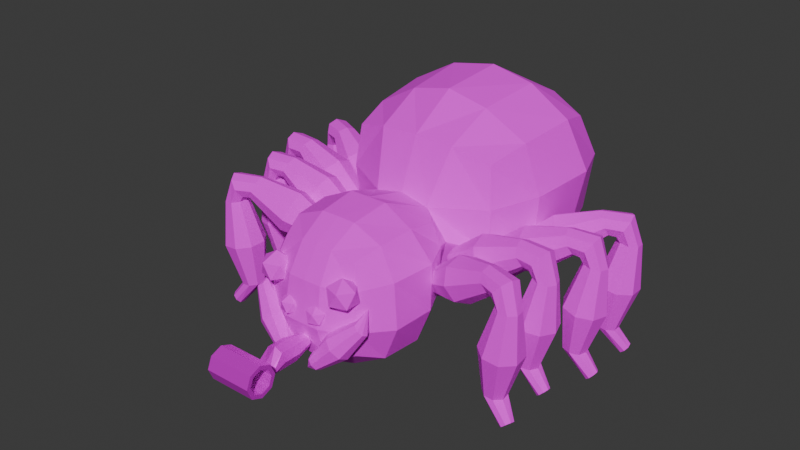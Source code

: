 # Source: sdiper.blend  (saved by Blender 4.2.66; exported with 4.5.12 LTS)
import bpy
from mathutils import Matrix  # noqa: F401  (used for matrix-valued properties, if any)

bpy.ops.wm.read_factory_settings(use_empty=True)
scene = bpy.context.scene
scene.name = 'Scene'

# ---- collections
col_collection = bpy.data.collections.new('Collection'); scene.collection.children.link(col_collection)

# ---- images (referenced by path relative to the original .blend; pixels are not part of the script)
import os
ASSET_DIR = os.environ.get("B2B_ASSET_DIR", "")  # directory of the original .blend (textures are referenced by path, not embedded)
HERE = os.path.dirname(os.path.abspath(__file__))  # packed textures are extracted next to this script under _unpacked/

def load_image(name, relpath, width, height, colorspace="sRGB"):
    """Load a texture the original file referenced (path relative to the .blend, or extracted next to this script)."""
    p = next((c for c in (os.path.join(HERE, relpath), os.path.join(ASSET_DIR, relpath)) if relpath and os.path.exists(c)), "")
    if p:
        img = bpy.data.images.load(p, check_existing=True)
        img.name = name
    else:  # same state as the original file: an image datablock whose file is absent (Cycles renders it pink)
        img = bpy.data.images.new(name, width, height)
        img.source = "FILE"
        img.filepath = "//" + (relpath or name)
    img.colorspace_settings.name = colorspace
    return img
img_sdiper_png = load_image('sdiper.png', 'sdiper.png', 1024, 1024, 'sRGB')

# ---- materials (node trees are filled in below, after node groups)
mat_sdiper = bpy.data.materials.new('Sdiper')
mat_whistle = bpy.data.materials.new('Whistle')

# ---- material node trees
mat_sdiper.use_nodes = True; mat_sdiper.node_tree.nodes.clear()
_N = mat_sdiper.node_tree.nodes; _L = mat_sdiper.node_tree.links
n0 = _N.new('ShaderNodeBsdfPrincipled'); n0.name = 'Principled BSDF'; n0.location = (10, 300)
n0.inputs[2].default_value = 1.0
n1 = _N.new('ShaderNodeOutputMaterial'); n1.name = 'Material Output'; n1.location = (300, 300)
n2 = _N.new('ShaderNodeTexImage'); n2.name = 'Image Texture'; n2.location = (-280, 280)
n2.image = img_sdiper_png
n2.interpolation = 'Closest'
_L.new(n0.outputs[0], n1.inputs[0])
_L.new(n2.outputs[0], n0.inputs[0])
n1.is_active_output = True
mat_whistle.use_nodes = True; mat_whistle.node_tree.nodes.clear()
_N = mat_whistle.node_tree.nodes; _L = mat_whistle.node_tree.links
n0 = _N.new('ShaderNodeBsdfPrincipled'); n0.name = 'Principled BSDF'; n0.location = (10, 300)
n0.inputs[1].default_value = 0.5
n1 = _N.new('ShaderNodeOutputMaterial'); n1.name = 'Material Output'; n1.location = (300, 300)
n2 = _N.new('ShaderNodeTexImage'); n2.name = 'Image Texture'; n2.location = (-280, 280)
n2.image = img_sdiper_png
n2.interpolation = 'Closest'
_L.new(n0.outputs[0], n1.inputs[0])
_L.new(n2.outputs[0], n0.inputs[0])
n1.is_active_output = True

# ---- world
world_world = bpy.data.worlds.new('World'); scene.world = world_world
world_world.use_nodes = True; world_world.node_tree.nodes.clear()
_N = world_world.node_tree.nodes; _L = world_world.node_tree.links
n0 = _N.new('ShaderNodeOutputWorld'); n0.name = 'World Output'; n0.location = (300, 300)
n1 = _N.new('ShaderNodeBackground'); n1.name = 'Background'; n1.location = (10, 300)
n1.inputs[0].default_value = (0.05088, 0.05088, 0.05088, 1.0)
_L.new(n1.outputs[0], n0.inputs[0])
n0.is_active_output = True
world_world.color = (0.05088, 0.05088, 0.05088)
world_world.sun_shadow_jitter_overblur = 0.0

# ---- meshes
me_sdiper = bpy.data.meshes.new('Sdiper')
me_sdiper.from_pydata([(0.1022, -0.3019, 0.1209), (0.09084, -0.2857, 0.3219), (0.1112, -0.08243, 0.1133), (0.1088, -0.07158, 0.3305), (0.1284, -0.2435, 0.09724), (0.132, -0.1461, 0.09376), (0.1157, -0.1488, 0.3463), (0.1095, -0.2324, 0.3408), (0.04867, -0.06144, 0.09126), (0.06694, -0.03763, 0.3372), (0.04468, -0.3257, 0.1002), (0.03828, -0.2958, 0.3322), (0.04499, -0.1436, 0.3802), (0.04199, -0.232, 0.369), (0.05668, -0.1397, 0.04568), (0.05229, -0.2515, 0.05638), (0.1277, -0.0666, 0.2792), (0.1275, -0.06756, 0.1817), (0.107, -0.3038, 0.2682), (0.1149, -0.3141, 0.1836), (0.1663, -0.1436, 0.2826), (0.1648, -0.1446, 0.1774), (0.1485, -0.2389, 0.2747), (0.1618, -0.2461, 0.1776), (0.04086, -0.3329, 0.2696), (0.04428, -0.3495, 0.1813), (0.1138, -0.03113, 0.2687), (0.07986, -0.01137, 0.1681), (0.0, -0.06177, 0.09161), (0.0, -0.03752, 0.3517), (0.0, -0.3255, 0.1004), (0.0, -0.2968, 0.3333), (0.0, -0.1436, 0.3801), (0.0, -0.2323, 0.3699), (0.0, -0.1397, 0.04564), (0.0, -0.2513, 0.05656), (0.0, -0.01362, 0.1337), (0.0, -0.3494, 0.1814), (0.0, -0.3339, 0.2702), (0.08867, -0.3193, 0.2276), (0.1149, -0.3383, 0.2476), (0.07866, -0.3501, 0.2476), (0.05625, -0.3193, 0.2476), (0.07866, -0.2885, 0.2476), (0.1149, -0.3002, 0.2476), (0.09869, -0.3501, 0.28), (0.06244, -0.3383, 0.28), (0.06244, -0.3002, 0.28), (0.09869, -0.2885, 0.28), (0.1211, -0.3193, 0.28), (0.08867, -0.3193, 0.3001), (0.03505, -0.3379, 0.1816), (0.05243, -0.3506, 0.1949), (0.02841, -0.3584, 0.1949), (0.01356, -0.3379, 0.1949), (0.02841, -0.3175, 0.1949), (0.05243, -0.3253, 0.1949), (0.04169, -0.3584, 0.2164), (0.01766, -0.3506, 0.2164), (0.01766, -0.3253, 0.2164), (0.04169, -0.3175, 0.2164), (0.05653, -0.3379, 0.2164), (0.03505, -0.3379, 0.2296), (0.1928, 0.1269, 0.4596), (0.2061, 0.2655, 0.4733), (0.1744, 0.2645, 0.1225), (0.1764, 0.1444, 0.1348), (0.1581, 0.04127, 0.1673), (0.1736, 0.03447, 0.437), (0.1616, 0.3543, 0.1362), (0.1816, 0.3603, 0.4478), (0.0, 0.4044, 0.07676), (0.0, 0.3916, 0.4775), (0.0, 0.009184, 0.4677), (0.0, 0.2798, 0.5483), (0.0, 0.1189, 0.5368), (0.0, 0.2829, 0.03377), (0.0, 0.08459, 0.04309), (0.09243, 0.3892, 0.4759), (0.08363, 0.3856, 0.1011), (0.09073, 0.01119, 0.4623), (0.1049, 0.2734, 0.53), (0.0954, 0.1202, 0.5153), (0.08617, 0.2727, 0.05882), (0.09056, 0.1058, 0.06928), (0.2085, 0.3906, 0.3538), (0.1938, 0.3816, 0.2194), (0.184, 0.0244, 0.342), (0.1772, 0.03188, 0.2391), (0.0, 0.4593, 0.3625), (0.0, 0.4591, 0.1993), (0.255, 0.2776, 0.3634), (0.2285, 0.2721, 0.2215), (0.2339, 0.1284, 0.3499), (0.2181, 0.1376, 0.2184), (0.1057, 0.4475, 0.3631), (0.1005, 0.4416, 0.2071), (0.3267, -0.1263, 0.3094), (0.1608, -0.07381, 0.2243), (0.3163, -0.1318, 0.3278), (0.1504, -0.07927, 0.2426), (0.3069, -0.15, 0.3354), (0.1411, -0.09745, 0.2502), (0.3041, -0.1702, 0.3278), (0.1382, -0.1177, 0.2426), (0.3095, -0.1807, 0.3094), (0.1436, -0.1282, 0.2243), (0.3199, -0.1752, 0.291), (0.154, -0.1227, 0.2059), (0.3292, -0.157, 0.2834), (0.1633, -0.1045, 0.1983), (0.332, -0.1368, 0.291), (0.1662, -0.08426, 0.2059), (0.2503, -0.07928, 0.2668), (0.232, -0.08893, 0.2993), (0.2155, -0.121, 0.3127), (0.2105, -0.1568, 0.2993), (0.2199, -0.1752, 0.2668), (0.2383, -0.1656, 0.2344), (0.2548, -0.1335, 0.221), (0.2598, -0.09773, 0.2344), (0.3645, -0.1343, 0.3075), (0.3738, -0.1469, 0.3258), (0.3721, -0.1696, 0.3333), (0.3604, -0.1892, 0.3258), (0.3455, -0.1942, 0.3075), (0.3363, -0.1816, 0.2892), (0.338, -0.1588, 0.2816), (0.3497, -0.1392, 0.2892), (0.376, -0.1439, 0.2724), (0.3914, -0.157, 0.2697), (0.393, -0.1772, 0.2685), (0.38, -0.1929, 0.2697), (0.3599, -0.1947, 0.2724), (0.3445, -0.1816, 0.2752), (0.3428, -0.1613, 0.2763), (0.3559, -0.1457, 0.2752), (0.347, -0.1347, 0.06722), (0.3624, -0.1478, 0.06447), (0.364, -0.1681, 0.06333), (0.351, -0.1837, 0.06447), (0.3309, -0.1855, 0.06722), (0.3155, -0.1724, 0.06997), (0.3138, -0.1521, 0.0711), (0.3268, -0.1365, 0.06997), (0.3989, -0.1791, 0.1628), (0.3958, -0.1424, 0.1648), (0.3316, -0.122, 0.1748), (0.308, -0.1503, 0.1769), (0.311, -0.187, 0.1748), (0.3389, -0.2106, 0.1698), (0.3753, -0.2073, 0.1648), (0.368, -0.1188, 0.1698), (0.385, -0.1586, 0.01453), (0.3912, -0.1652, 0.02201), (0.391, -0.1766, 0.02511), (0.3846, -0.186, 0.02201), (0.3758, -0.1879, 0.01453), (0.3696, -0.1812, 0.007049), (0.3697, -0.1699, 0.003949), (0.3762, -0.1605, 0.007049), (0.3198, -0.01703, 0.3202), (0.1462, -0.004999, 0.2351), (0.311, -0.02479, 0.3386), (0.1374, -0.01276, 0.2534), (0.3062, -0.04466, 0.3462), (0.1326, -0.03262, 0.261), (0.3082, -0.065, 0.3386), (0.1346, -0.05297, 0.2534), (0.3159, -0.0739, 0.3202), (0.1423, -0.06186, 0.2351), (0.3247, -0.06614, 0.3018), (0.1511, -0.05411, 0.2167), (0.3295, -0.04627, 0.2942), (0.1559, -0.03424, 0.2091), (0.3275, -0.02593, 0.3018), (0.1539, -0.0139, 0.2167), (0.2345, 0.01073, 0.2776), (0.219, -0.002955, 0.3101), (0.2105, -0.03802, 0.3235), (0.214, -0.07393, 0.3101), (0.2276, -0.08963, 0.2776), (0.2431, -0.07594, 0.2452), (0.2516, -0.04088, 0.2318), (0.2481, -0.004972, 0.2452), (0.3585, -0.01585, 0.3183), (0.3704, -0.02591, 0.3366), (0.3741, -0.04845, 0.3441), (0.3674, -0.07026, 0.3366), (0.3541, -0.07856, 0.3183), (0.3421, -0.06851, 0.3), (0.3384, -0.04597, 0.2924), (0.3452, -0.02416, 0.3), (0.3719, -0.02252, 0.2832), (0.3899, -0.03159, 0.2805), (0.3963, -0.0509, 0.2793), (0.3873, -0.06915, 0.2805), (0.3682, -0.07565, 0.2832), (0.3501, -0.06658, 0.286), (0.3437, -0.04726, 0.2871), (0.3527, -0.02901, 0.286), (0.3415, -0.02042, 0.07802), (0.3595, -0.02948, 0.07527), (0.3659, -0.0488, 0.07413), (0.3569, -0.06705, 0.07527), (0.3378, -0.07354, 0.07802), (0.3198, -0.06447, 0.08077), (0.3134, -0.04516, 0.08191), (0.3224, -0.02691, 0.08077), (0.4024, -0.05133, 0.1736), (0.3908, -0.01637, 0.1756), (0.3236, -0.01171, 0.1856), (0.3073, -0.04473, 0.1877), (0.3189, -0.07969, 0.1856), (0.3515, -0.0961, 0.1806), (0.3861, -0.08435, 0.1756), (0.3582, 3.539e-05, 0.1806), (0.3841, -0.03464, 0.02533), (0.3917, -0.03968, 0.03282), (0.3942, -0.05076, 0.03591), (0.3902, -0.06139, 0.03282), (0.382, -0.06534, 0.02533), (0.3744, -0.06029, 0.01785), (0.3719, -0.04921, 0.01475), (0.3759, -0.03859, 0.01785), (0.3585, 0.08544, 0.3204), (0.1857, 0.06489, 0.2352), (0.3512, 0.07618, 0.3388), (0.1785, 0.05562, 0.2536), (0.3502, 0.05576, 0.3464), (0.1774, 0.03521, 0.2612), (0.356, 0.03615, 0.3388), (0.1832, 0.0156, 0.2536), (0.3652, 0.02884, 0.3204), (0.1924, 0.008287, 0.2352), (0.3724, 0.03811, 0.302), (0.1996, 0.01755, 0.2169), (0.3734, 0.05852, 0.2944), (0.2006, 0.03797, 0.2092), (0.3676, 0.07813, 0.302), (0.1949, 0.05758, 0.2169), (0.2695, 0.09682, 0.2778), (0.2568, 0.08046, 0.3103), (0.255, 0.04443, 0.3237), (0.2652, 0.009822, 0.3103), (0.2814, -0.003086, 0.2778), (0.2941, 0.01327, 0.2454), (0.2959, 0.0493, 0.2319), (0.2857, 0.08391, 0.2454), (0.3962, 0.09381, 0.3185), (0.4098, 0.08616, 0.3367), (0.4177, 0.06471, 0.3443), (0.4151, 0.04203, 0.3367), (0.4036, 0.03139, 0.3185), (0.39, 0.03904, 0.3002), (0.3822, 0.06049, 0.2926), (0.3847, 0.08318, 0.3002), (0.4106, 0.08976, 0.2834), (0.43, 0.08422, 0.2807), (0.4399, 0.06643, 0.2795), (0.4345, 0.04682, 0.2807), (0.4169, 0.03688, 0.2834), (0.3975, 0.04242, 0.2861), (0.3876, 0.06021, 0.2873), (0.393, 0.07982, 0.2861), (0.3804, 0.08617, 0.0782), (0.3998, 0.08062, 0.07545), (0.4097, 0.06284, 0.07431), (0.4043, 0.04323, 0.07545), (0.3867, 0.03329, 0.0782), (0.3673, 0.03883, 0.08095), (0.3574, 0.05661, 0.08209), (0.3628, 0.07622, 0.08095), (0.446, 0.06715, 0.1738), (0.4281, 0.09934, 0.1758), (0.3612, 0.09137, 0.1858), (0.3513, 0.05589, 0.1878), (0.3692, 0.02371, 0.1858), (0.4043, 0.01368, 0.1808), (0.4361, 0.03167, 0.1758), (0.393, 0.1094, 0.1808), (0.4249, 0.08014, 0.02552), (0.4333, 0.0766, 0.033), (0.4378, 0.06618, 0.0361), (0.4359, 0.055, 0.033), (0.4286, 0.04959, 0.02552), (0.4202, 0.05313, 0.01803), (0.4156, 0.06355, 0.01493), (0.4176, 0.07474, 0.01803), (0.3498, 0.2096, 0.3115), (0.1923, 0.1356, 0.2263), (0.3459, 0.1986, 0.3299), (0.1884, 0.1246, 0.2447), (0.3513, 0.1789, 0.3375), (0.1939, 0.1049, 0.2523), (0.363, 0.1621, 0.3299), (0.2055, 0.08807, 0.2447), (0.374, 0.158, 0.3115), (0.2166, 0.08403, 0.2263), (0.378, 0.1691, 0.2931), (0.2205, 0.0951, 0.208), (0.3725, 0.1888, 0.2855), (0.215, 0.1148, 0.2003), (0.3608, 0.2056, 0.2931), (0.2034, 0.1316, 0.208), (0.2618, 0.1924, 0.2689), (0.2549, 0.1728, 0.3014), (0.2645, 0.1381, 0.3148), (0.2851, 0.1084, 0.3014), (0.3046, 0.1013, 0.2689), (0.3115, 0.1208, 0.2365), (0.3018, 0.1556, 0.223), (0.2813, 0.1852, 0.2365), (0.383, 0.2295, 0.3096), (0.3983, 0.2265, 0.3278), (0.4125, 0.2086, 0.3354), (0.4172, 0.1863, 0.3278), (0.4097, 0.1726, 0.3096), (0.3943, 0.1755, 0.2913), (0.3802, 0.1934, 0.2837), (0.3754, 0.2158, 0.2913), (0.3979, 0.2302, 0.2745), (0.4181, 0.231, 0.2718), (0.4331, 0.2173, 0.2706), (0.4341, 0.197, 0.2718), (0.4206, 0.182, 0.2745), (0.4004, 0.1811, 0.2773), (0.3854, 0.1949, 0.2784), (0.3844, 0.2152, 0.2773), (0.3704, 0.2172, 0.06931), (0.3906, 0.2181, 0.06656), (0.4055, 0.2043, 0.06542), (0.4066, 0.184, 0.06656), (0.393, 0.169, 0.06931), (0.3729, 0.1682, 0.07206), (0.3579, 0.1819, 0.07319), (0.3568, 0.2023, 0.07206), (0.4386, 0.2199, 0.1649), (0.4115, 0.2448, 0.1669), (0.3505, 0.2161, 0.1769), (0.3523, 0.1793, 0.1789), (0.3795, 0.1544, 0.1769), (0.416, 0.156, 0.1719), (0.4405, 0.1831, 0.1669), (0.375, 0.2432, 0.1719), (0.4145, 0.2256, 0.01662), (0.4236, 0.2249, 0.0241), (0.4312, 0.2164, 0.0272), (0.4329, 0.2052, 0.0241), (0.4276, 0.1977, 0.01662), (0.4186, 0.1984, 0.009138), (0.411, 0.2069, 0.006039), (0.4093, 0.2181, 0.009138), (0.1286, -0.2987, 0.2005), (0.1388, -0.3035, 0.1928), (0.1451, -0.3156, 0.1916), (0.1437, -0.3278, 0.1974), (0.1356, -0.3331, 0.207), (0.1254, -0.3283, 0.2147), (0.1191, -0.3162, 0.216), (0.1204, -0.304, 0.2101), (0.0371, -0.3357, 0.1026), (0.0473, -0.3405, 0.09495), (0.05356, -0.3526, 0.09366), (0.05222, -0.3649, 0.09955), (0.04405, -0.3701, 0.1092), (0.03386, -0.3653, 0.1169), (0.02759, -0.3532, 0.1181), (0.02894, -0.341, 0.1123), (0.1098, -0.3338, 0.1327), (0.09849, -0.312, 0.135), (0.06527, -0.3128, 0.1663), (0.06284, -0.335, 0.177), (0.07417, -0.3568, 0.1747), (0.09262, -0.3655, 0.1607), (0.1074, -0.356, 0.1433), (0.08004, -0.3033, 0.149), (0.1279, -0.2913, 0.2333), (0.01977, -0.3548, 0.08653)], [], [(26, 9, 3, 16), (22, 7, 1, 18), (15, 4, 0, 10), (8, 2, 5, 14), (14, 5, 4, 15), (16, 3, 6, 20), (20, 6, 7, 22), (34, 14, 15, 35), (28, 8, 14, 34), (6, 12, 13, 7), (3, 9, 12, 6), (7, 13, 11, 1), (35, 15, 10, 30), (18, 1, 11, 24), (28, 36, 27, 8), (0, 19, 25, 10), (19, 18, 24, 25), (5, 21, 23, 4), (21, 20, 22, 23), (2, 17, 21, 5), (17, 16, 20, 21), (4, 23, 19, 0), (23, 22, 18, 19), (8, 27, 17, 2), (27, 26, 16, 17), (25, 24, 38, 37), (10, 25, 37, 30), (24, 11, 31, 38), (13, 33, 31, 11), (9, 29, 32, 12), (12, 32, 33, 13), (39, 40, 41), (40, 39, 44), (39, 41, 42), (39, 42, 43), (39, 43, 44), (40, 44, 49), (41, 40, 45), (42, 41, 46), (43, 42, 47), (44, 43, 48), (40, 49, 45), (41, 45, 46), (42, 46, 47), (43, 47, 48), (44, 48, 49), (45, 49, 50), (46, 45, 50), (47, 46, 50), (48, 47, 50), (49, 48, 50), (51, 52, 53), (52, 51, 56), (51, 53, 54), (51, 54, 55), (51, 55, 56), (52, 56, 61), (53, 52, 57), (54, 53, 58), (55, 54, 59), (56, 55, 60), (52, 61, 57), (53, 57, 58), (54, 58, 59), (55, 59, 60), (56, 60, 61), (57, 61, 62), (58, 57, 62), (59, 58, 62), (60, 59, 62), (61, 60, 62), (83, 65, 66, 84), (95, 78, 70, 85), (93, 63, 68, 87), (79, 69, 65, 83), (84, 66, 67, 27), (81, 74, 75, 82), (82, 75, 73, 80), (85, 70, 64, 91), (9, 80, 73, 29), (78, 72, 74, 81), (91, 64, 63, 93), (70, 78, 81, 64), (87, 68, 80, 9), (63, 82, 80, 68), (64, 81, 82, 63), (77, 84, 27, 36), (71, 79, 83, 76), (89, 72, 78, 95), (76, 83, 84, 77), (71, 90, 96, 79), (90, 89, 95, 96), (67, 88, 26, 27), (88, 87, 9, 26), (65, 92, 94, 66), (92, 91, 93, 94), (69, 86, 92, 65), (86, 85, 91, 92), (66, 94, 88, 67), (94, 93, 87, 88), (79, 96, 86, 69), (96, 95, 85, 86), (113, 98, 100, 114), (114, 100, 102, 115), (115, 102, 104, 116), (116, 104, 106, 117), (117, 106, 108, 118), (118, 108, 110, 119), (177, 162, 164, 178), (119, 110, 112, 120), (120, 112, 98, 113), (105, 107, 126, 125), (111, 120, 113, 97), (109, 119, 120, 111), (107, 118, 119, 109), (105, 117, 118, 107), (103, 116, 117, 105), (101, 115, 116, 103), (99, 114, 115, 101), (97, 113, 114, 99), (127, 128, 136, 135), (111, 97, 121, 128), (97, 99, 122, 121), (101, 103, 124, 123), (107, 109, 127, 126), (103, 105, 125, 124), (109, 111, 128, 127), (99, 101, 123, 122), (146, 145, 139, 138), (125, 126, 134, 133), (123, 124, 132, 131), (121, 122, 130, 129), (128, 121, 129, 136), (126, 127, 135, 134), (124, 125, 133, 132), (122, 123, 131, 130), (142, 143, 159, 158), (148, 147, 144, 143), (150, 149, 142, 141), (145, 151, 140, 139), (152, 146, 138, 137), (147, 152, 137, 144), (149, 148, 143, 142), (151, 150, 141, 140), (132, 133, 150, 151), (134, 135, 148, 149), (136, 129, 152, 147), (129, 130, 146, 152), (131, 132, 151, 145), (133, 134, 149, 150), (135, 136, 147, 148), (130, 131, 145, 146), (153, 154, 155, 156, 157, 158, 159, 160), (140, 141, 157, 156), (138, 139, 155, 154), (143, 144, 160, 159), (141, 142, 158, 157), (139, 140, 156, 155), (137, 138, 154, 153), (144, 137, 153, 160), (178, 164, 166, 179), (179, 166, 168, 180), (180, 168, 170, 181), (181, 170, 172, 182), (182, 172, 174, 183), (183, 174, 176, 184), (184, 176, 162, 177), (169, 171, 190, 189), (175, 184, 177, 161), (173, 183, 184, 175), (171, 182, 183, 173), (169, 181, 182, 171), (167, 180, 181, 169), (165, 179, 180, 167), (163, 178, 179, 165), (161, 177, 178, 163), (191, 192, 200, 199), (175, 161, 185, 192), (161, 163, 186, 185), (165, 167, 188, 187), (171, 173, 191, 190), (167, 169, 189, 188), (173, 175, 192, 191), (163, 165, 187, 186), (210, 209, 203, 202), (189, 190, 198, 197), (187, 188, 196, 195), (185, 186, 194, 193), (192, 185, 193, 200), (190, 191, 199, 198), (188, 189, 197, 196), (186, 187, 195, 194), (206, 207, 223, 222), (212, 211, 208, 207), (214, 213, 206, 205), (209, 215, 204, 203), (216, 210, 202, 201), (211, 216, 201, 208), (213, 212, 207, 206), (215, 214, 205, 204), (196, 197, 214, 215), (198, 199, 212, 213), (200, 193, 216, 211), (193, 194, 210, 216), (195, 196, 215, 209), (197, 198, 213, 214), (199, 200, 211, 212), (194, 195, 209, 210), (217, 218, 219, 220, 221, 222, 223, 224), (204, 205, 221, 220), (202, 203, 219, 218), (207, 208, 224, 223), (205, 206, 222, 221), (203, 204, 220, 219), (201, 202, 218, 217), (208, 201, 217, 224), (241, 226, 228, 242), (242, 228, 230, 243), (243, 230, 232, 244), (244, 232, 234, 245), (245, 234, 236, 246), (246, 236, 238, 247), (247, 238, 240, 248), (248, 240, 226, 241), (233, 235, 254, 253), (239, 248, 241, 225), (237, 247, 248, 239), (235, 246, 247, 237), (233, 245, 246, 235), (231, 244, 245, 233), (229, 243, 244, 231), (227, 242, 243, 229), (225, 241, 242, 227), (255, 256, 264, 263), (239, 225, 249, 256), (225, 227, 250, 249), (229, 231, 252, 251), (235, 237, 255, 254), (231, 233, 253, 252), (237, 239, 256, 255), (227, 229, 251, 250), (274, 273, 267, 266), (253, 254, 262, 261), (251, 252, 260, 259), (249, 250, 258, 257), (256, 249, 257, 264), (254, 255, 263, 262), (252, 253, 261, 260), (250, 251, 259, 258), (270, 271, 287, 286), (276, 275, 272, 271), (278, 277, 270, 269), (273, 279, 268, 267), (280, 274, 266, 265), (275, 280, 265, 272), (277, 276, 271, 270), (279, 278, 269, 268), (260, 261, 278, 279), (262, 263, 276, 277), (264, 257, 280, 275), (257, 258, 274, 280), (259, 260, 279, 273), (261, 262, 277, 278), (263, 264, 275, 276), (258, 259, 273, 274), (281, 282, 283, 284, 285, 286, 287, 288), (268, 269, 285, 284), (266, 267, 283, 282), (271, 272, 288, 287), (269, 270, 286, 285), (267, 268, 284, 283), (265, 266, 282, 281), (272, 265, 281, 288), (305, 290, 292, 306), (306, 292, 294, 307), (307, 294, 296, 308), (308, 296, 298, 309), (309, 298, 300, 310), (310, 300, 302, 311), (311, 302, 304, 312), (312, 304, 290, 305), (297, 299, 318, 317), (303, 312, 305, 289), (301, 311, 312, 303), (299, 310, 311, 301), (297, 309, 310, 299), (295, 308, 309, 297), (293, 307, 308, 295), (291, 306, 307, 293), (289, 305, 306, 291), (319, 320, 328, 327), (303, 289, 313, 320), (289, 291, 314, 313), (293, 295, 316, 315), (299, 301, 319, 318), (295, 297, 317, 316), (301, 303, 320, 319), (291, 293, 315, 314), (338, 337, 331, 330), (317, 318, 326, 325), (315, 316, 324, 323), (313, 314, 322, 321), (320, 313, 321, 328), (318, 319, 327, 326), (316, 317, 325, 324), (314, 315, 323, 322), (334, 335, 351, 350), (340, 339, 336, 335), (342, 341, 334, 333), (337, 343, 332, 331), (344, 338, 330, 329), (339, 344, 329, 336), (341, 340, 335, 334), (343, 342, 333, 332), (324, 325, 342, 343), (326, 327, 340, 341), (328, 321, 344, 339), (321, 322, 338, 344), (323, 324, 343, 337), (325, 326, 341, 342), (327, 328, 339, 340), (322, 323, 337, 338), (345, 346, 347, 348, 349, 350, 351, 352), (332, 333, 349, 348), (330, 331, 347, 346), (335, 336, 352, 351), (333, 334, 350, 349), (331, 332, 348, 347), (329, 330, 346, 345), (336, 329, 345, 352), (370, 369, 363, 362), (372, 371, 368, 367), (374, 373, 366, 365), (369, 375, 364, 363), (376, 370, 362, 361), (371, 376, 361, 368), (373, 372, 367, 366), (375, 374, 365, 364), (356, 357, 374, 375), (358, 359, 372, 373), (360, 353, 376, 371), (353, 354, 370, 376), (355, 356, 375, 369), (357, 358, 373, 374), (359, 360, 371, 372), (354, 355, 369, 370), (361, 378, 368), (366, 378, 365), (368, 378, 367), (364, 378, 363), (360, 359, 377), (358, 357, 377), (356, 355, 377), (354, 353, 377), (353, 360, 377), (359, 358, 377), (357, 356, 377), (355, 354, 377), (367, 378, 366), (365, 378, 364), (363, 378, 362), (378, 361, 362)])
_uv = me_sdiper.uv_layers.new(name='UVMap')
_uv.uv.foreach_set('vector', [0.3075, 0.6122, 0.3753, 0.6122, 0.3753, 0.68, 0.3075, 0.68, 0.3075, 0.8154, 0.3753, 0.8154, 0.3753, 0.8832, 0.3075, 0.8832, 0.1043, 0.8154, 0.1721, 0.8154, 0.1721, 0.8832, 0.1043, 0.8832, 0.1043, 0.68, 0.1721, 0.68, 0.1721, 0.7477, 0.1043, 0.7477, 0.1043, 0.7477, 0.1721, 0.7477, 0.1721, 0.8154, 0.1043, 0.8154, 0.3075, 0.68, 0.3753, 0.68, 0.3753, 0.7477, 0.3075, 0.7477, 0.3075, 0.7477, 0.3753, 0.7477, 0.3753, 0.8154, 0.3075, 0.8154, 0.07045, 0.7477, 0.1043, 0.7477, 0.1043, 0.8154, 0.07045, 0.8154, 0.07045, 0.68, 0.1043, 0.68, 0.1043, 0.7477, 0.07045, 0.7477, 0.3753, 0.7477, 0.443, 0.7477, 0.443, 0.8154, 0.3753, 0.8154, 0.3753, 0.68, 0.443, 0.68, 0.443, 0.7477, 0.3753, 0.7477, 0.3753, 0.8154, 0.443, 0.8154, 0.443, 0.8832, 0.3753, 0.8832, 0.07045, 0.8154, 0.1043, 0.8154, 0.1043, 0.8832, 0.07045, 0.8832, 0.3075, 0.8832, 0.3753, 0.8832, 0.3753, 0.9509, 0.3075, 0.9509, 0.1721, 0.5783, 0.2398, 0.5783, 0.2398, 0.6122, 0.1721, 0.6122, 0.1721, 0.8832, 0.2398, 0.8832, 0.2398, 0.9509, 0.1721, 0.9509, 0.2398, 0.8832, 0.3075, 0.8832, 0.3075, 0.9509, 0.2398, 0.9509, 0.1721, 0.7477, 0.2398, 0.7477, 0.2398, 0.8154, 0.1721, 0.8154, 0.2398, 0.7477, 0.3075, 0.7477, 0.3075, 0.8154, 0.2398, 0.8154, 0.1721, 0.68, 0.2398, 0.68, 0.2398, 0.7477, 0.1721, 0.7477, 0.2398, 0.68, 0.3075, 0.68, 0.3075, 0.7477, 0.2398, 0.7477, 0.1721, 0.8154, 0.2398, 0.8154, 0.2398, 0.8832, 0.1721, 0.8832, 0.2398, 0.8154, 0.3075, 0.8154, 0.3075, 0.8832, 0.2398, 0.8832, 0.1721, 0.6122, 0.2398, 0.6122, 0.2398, 0.68, 0.1721, 0.68, 0.2398, 0.6122, 0.3075, 0.6122, 0.3075, 0.68, 0.2398, 0.68, 0.2398, 0.9509, 0.3075, 0.9509, 0.3075, 0.9848, 0.2398, 0.9848, 0.1721, 0.9509, 0.2398, 0.9509, 0.2398, 0.9848, 0.1721, 0.9848, 0.3075, 0.9509, 0.3753, 0.9509, 0.3753, 0.9848, 0.3075, 0.9848, 0.443, 0.8154, 0.4769, 0.8154, 0.4769, 0.8832, 0.443, 0.8832, 0.443, 0.68, 0.4769, 0.68, 0.4769, 0.7477, 0.443, 0.7477, 0.443, 0.7477, 0.4769, 0.7477, 0.4769, 0.8154, 0.443, 0.8154, 0.08139, 0.3391, 0.1139, 0.3955, 0.04884, 0.3955, 0.1139, 0.3955, 0.1465, 0.3391, 0.179, 0.3955, 0.3418, 0.3391, 0.3743, 0.3955, 0.3092, 0.3955, 0.2767, 0.3391, 0.3092, 0.3955, 0.2441, 0.3955, 0.2116, 0.3391, 0.2441, 0.3955, 0.179, 0.3955, 0.1139, 0.3955, 0.179, 0.3955, 0.1465, 0.4519, 0.04884, 0.3955, 0.1139, 0.3955, 0.08139, 0.4519, 0.3092, 0.3955, 0.3743, 0.3955, 0.3418, 0.4519, 0.2441, 0.3955, 0.3092, 0.3955, 0.2767, 0.4519, 0.179, 0.3955, 0.2441, 0.3955, 0.2116, 0.4519, 0.1139, 0.3955, 0.1465, 0.4519, 0.08139, 0.4519, 0.04884, 0.3955, 0.08139, 0.4519, 0.0163, 0.4519, 0.3092, 0.3955, 0.3418, 0.4519, 0.2767, 0.4519, 0.2441, 0.3955, 0.2767, 0.4519, 0.2116, 0.4519, 0.179, 0.3955, 0.2116, 0.4519, 0.1465, 0.4519, 0.08139, 0.4519, 0.1465, 0.4519, 0.1139, 0.5083, 0.0163, 0.4519, 0.08139, 0.4519, 0.04884, 0.5083, 0.2767, 0.4519, 0.3418, 0.4519, 0.3092, 0.5083, 0.2116, 0.4519, 0.2767, 0.4519, 0.2441, 0.5083, 0.1465, 0.4519, 0.2116, 0.4519, 0.179, 0.5083, 0.08139, 0.3391, 0.1139, 0.3955, 0.04884, 0.3955, 0.1139, 0.3955, 0.1465, 0.3391, 0.179, 0.3955, 0.3418, 0.3391, 0.3743, 0.3955, 0.3092, 0.3955, 0.2767, 0.3391, 0.3092, 0.3955, 0.2441, 0.3955, 0.2116, 0.3391, 0.2441, 0.3955, 0.179, 0.3955, 0.1139, 0.3955, 0.179, 0.3955, 0.1465, 0.4519, 0.04884, 0.3955, 0.1139, 0.3955, 0.08139, 0.4519, 0.3092, 0.3955, 0.3743, 0.3955, 0.3418, 0.4519, 0.2441, 0.3955, 0.3092, 0.3955, 0.2767, 0.4519, 0.179, 0.3955, 0.2441, 0.3955, 0.2116, 0.4519, 0.1139, 0.3955, 0.1465, 0.4519, 0.08139, 0.4519, 0.04884, 0.3955, 0.08139, 0.4519, 0.0163, 0.4519, 0.3092, 0.3955, 0.3418, 0.4519, 0.2767, 0.4519, 0.2441, 0.3955, 0.2767, 0.4519, 0.2116, 0.4519, 0.179, 0.3955, 0.2116, 0.4519, 0.1465, 0.4519, 0.08139, 0.4519, 0.1465, 0.4519, 0.1139, 0.5083, 0.0163, 0.4519, 0.08139, 0.4519, 0.04884, 0.5083, 0.2767, 0.4519, 0.3418, 0.4519, 0.3092, 0.5083, 0.2116, 0.4519, 0.2767, 0.4519, 0.2441, 0.5083, 0.1465, 0.4519, 0.2116, 0.4519, 0.179, 0.5083, 0.1213, 0.7477, 0.1721, 0.7477, 0.1721, 0.8154, 0.1213, 0.8154, 0.3075, 0.6292, 0.3753, 0.6292, 0.3753, 0.68, 0.3075, 0.68, 0.3075, 0.8154, 0.3753, 0.8154, 0.3753, 0.8832, 0.3075, 0.8832, 0.1213, 0.68, 0.1721, 0.68, 0.1721, 0.7477, 0.1213, 0.7477, 0.1213, 0.8154, 0.1721, 0.8154, 0.1721, 0.8832, 0.1213, 0.8832, 0.4261, 0.7477, 0.4769, 0.7477, 0.4769, 0.8154, 0.4261, 0.8154, 0.4261, 0.8154, 0.4769, 0.8154, 0.4769, 0.8832, 0.4261, 0.8832, 0.3075, 0.68, 0.3753, 0.68, 0.3753, 0.7477, 0.3075, 0.7477, 0.3075, 0.934, 0.3753, 0.934, 0.3753, 0.9848, 0.3075, 0.9848, 0.4261, 0.68, 0.4769, 0.68, 0.4769, 0.7477, 0.4261, 0.7477, 0.3075, 0.7477, 0.3753, 0.7477, 0.3753, 0.8154, 0.3075, 0.8154, 0.3753, 0.68, 0.4261, 0.68, 0.4261, 0.7477, 0.3753, 0.7477, 0.3075, 0.8832, 0.3753, 0.8832, 0.3753, 0.934, 0.3075, 0.934, 0.3753, 0.8154, 0.4261, 0.8154, 0.4261, 0.8832, 0.3753, 0.8832, 0.3753, 0.7477, 0.4261, 0.7477, 0.4261, 0.8154, 0.3753, 0.8154, 0.07045, 0.8154, 0.1213, 0.8154, 0.1213, 0.8832, 0.07045, 0.8832, 0.07045, 0.68, 0.1213, 0.68, 0.1213, 0.7477, 0.07045, 0.7477, 0.3075, 0.5783, 0.3753, 0.5783, 0.3753, 0.6292, 0.3075, 0.6292, 0.07045, 0.7477, 0.1213, 0.7477, 0.1213, 0.8154, 0.07045, 0.8154, 0.1721, 0.5783, 0.2398, 0.5783, 0.2398, 0.6292, 0.1721, 0.6292, 0.2398, 0.5783, 0.3075, 0.5783, 0.3075, 0.6292, 0.2398, 0.6292, 0.1721, 0.8832, 0.2398, 0.8832, 0.2398, 0.934, 0.1721, 0.934, 0.2398, 0.8832, 0.3075, 0.8832, 0.3075, 0.934, 0.2398, 0.934, 0.1721, 0.7477, 0.2398, 0.7477, 0.2398, 0.8154, 0.1721, 0.8154, 0.2398, 0.7477, 0.3075, 0.7477, 0.3075, 0.8154, 0.2398, 0.8154, 0.1721, 0.68, 0.2398, 0.68, 0.2398, 0.7477, 0.1721, 0.7477, 0.2398, 0.68, 0.3075, 0.68, 0.3075, 0.7477, 0.2398, 0.7477, 0.1721, 0.8154, 0.2398, 0.8154, 0.2398, 0.8832, 0.1721, 0.8832, 0.2398, 0.8154, 0.3075, 0.8154, 0.3075, 0.8832, 0.2398, 0.8832, 0.1721, 0.6292, 0.2398, 0.6292, 0.2398, 0.68, 0.1721, 0.68, 0.2398, 0.6292, 0.3075, 0.6292, 0.3075, 0.68, 0.2398, 0.68, 0.8508, 0.9101, 0.8736, 0.9962, 0.8213, 0.9962, 0.8053, 0.9101, 0.8053, 0.9101, 0.8213, 0.9962, 0.7689, 0.9962, 0.761, 0.9101, 0.761, 0.9101, 0.7689, 0.9962, 0.7166, 0.9962, 0.717, 0.9101, 0.717, 0.9101, 0.7166, 0.9962, 0.6644, 0.9962, 0.6718, 0.9101, 0.6718, 0.9101, 0.6644, 0.9962, 0.6119, 0.9962, 0.6217, 0.9101, 0.6217, 0.9101, 0.6119, 0.9962, 0.5604, 0.9962, 0.5572, 0.9101, 0.8508, 0.9101, 0.8735, 0.9962, 0.8212, 0.9962, 0.8052, 0.9101, 0.9671, 0.9101, 0.9778, 0.9962, 0.9261, 0.9962, 0.9015, 0.9101, 0.9015, 0.9101, 0.9261, 0.9962, 0.8736, 0.9962, 0.8508, 0.9101, 0.6771, 0.8271, 0.626, 0.8271, 0.6361, 0.8027, 0.6924, 0.803, 0.9115, 0.8271, 0.9015, 0.9101, 0.8508, 0.9101, 0.8586, 0.8271, 0.9738, 0.8271, 0.9671, 0.9101, 0.9015, 0.9101, 0.9115, 0.8271, 0.626, 0.8271, 0.6217, 0.9101, 0.5572, 0.9101, 0.5663, 0.8271, 0.6771, 0.8271, 0.6718, 0.9101, 0.6217, 0.9101, 0.626, 0.8271, 0.7218, 0.8271, 0.717, 0.9101, 0.6718, 0.9101, 0.6771, 0.8271, 0.7669, 0.8271, 0.761, 0.9101, 0.717, 0.9101, 0.7218, 0.8271, 0.8133, 0.8271, 0.8053, 0.9101, 0.761, 0.9101, 0.7669, 0.8271, 0.8586, 0.8271, 0.8508, 0.9101, 0.8053, 0.9101, 0.8133, 0.8271, 0.967, 0.7995, 0.8973, 0.8007, 0.9096, 0.7764, 0.9701, 0.7764, 0.9115, 0.8271, 0.8586, 0.8271, 0.8393, 0.8017, 0.8973, 0.8007, 0.8586, 0.8271, 0.8133, 0.8271, 0.8008, 0.8029, 0.8393, 0.8017, 0.7669, 0.8271, 0.7218, 0.8271, 0.7333, 0.8031, 0.7682, 0.803, 0.626, 0.8271, 0.5663, 0.8271, 0.5681, 0.8023, 0.6361, 0.8027, 0.7218, 0.8271, 0.6771, 0.8271, 0.6924, 0.803, 0.7333, 0.8031, 0.9738, 0.8271, 0.9115, 0.8271, 0.8973, 0.8007, 0.967, 0.7995, 0.8133, 0.8271, 0.7669, 0.8271, 0.7682, 0.803, 0.8008, 0.8029, 0.8083, 0.7101, 0.7632, 0.7101, 0.7654, 0.6199, 0.8251, 0.6199, 0.6924, 0.803, 0.6361, 0.8027, 0.6265, 0.7764, 0.6749, 0.7764, 0.7682, 0.803, 0.7333, 0.8031, 0.7175, 0.7764, 0.7622, 0.7764, 0.8393, 0.8017, 0.8008, 0.8029, 0.8092, 0.7764, 0.8577, 0.7764, 0.8973, 0.8007, 0.8393, 0.8017, 0.8577, 0.7764, 0.9096, 0.7764, 0.6361, 0.8027, 0.5681, 0.8023, 0.5694, 0.7764, 0.6265, 0.7764, 0.7333, 0.8031, 0.6924, 0.803, 0.6749, 0.7764, 0.7175, 0.7764, 0.8008, 0.8029, 0.7682, 0.803, 0.7622, 0.7764, 0.8092, 0.7764, 0.6091, 0.6199, 0.5618, 0.6199, 0.5626, 0.5496, 0.6165, 0.5496, 0.972, 0.7101, 0.9056, 0.7101, 0.926, 0.6199, 0.9727, 0.6199, 0.6738, 0.7101, 0.6236, 0.7101, 0.6091, 0.6199, 0.6566, 0.6199, 0.7632, 0.7101, 0.7183, 0.7101, 0.7067, 0.6199, 0.7654, 0.6199, 0.8539, 0.7101, 0.8083, 0.7101, 0.8251, 0.6199, 0.8774, 0.6199, 0.9056, 0.7101, 0.8539, 0.7101, 0.8774, 0.6199, 0.926, 0.6199, 0.6236, 0.7101, 0.5592, 0.7101, 0.5618, 0.6199, 0.6091, 0.6199, 0.7183, 0.7101, 0.6738, 0.7101, 0.6566, 0.6199, 0.7067, 0.6199, 0.7175, 0.7764, 0.6749, 0.7764, 0.6738, 0.7101, 0.7183, 0.7101, 0.6265, 0.7764, 0.5694, 0.7764, 0.5592, 0.7101, 0.6236, 0.7101, 0.9096, 0.7764, 0.8577, 0.7764, 0.8539, 0.7101, 0.9056, 0.7101, 0.8577, 0.7764, 0.8092, 0.7764, 0.8083, 0.7101, 0.8539, 0.7101, 0.7622, 0.7764, 0.7175, 0.7764, 0.7183, 0.7101, 0.7632, 0.7101, 0.6749, 0.7764, 0.6265, 0.7764, 0.6236, 0.7101, 0.6738, 0.7101, 0.9701, 0.7764, 0.9096, 0.7764, 0.9056, 0.7101, 0.972, 0.7101, 0.8092, 0.7764, 0.7622, 0.7764, 0.7632, 0.7101, 0.8083, 0.7101, 0.4219, 0.7038, 0.4334, 0.6991, 0.4382, 0.6875, 0.4334, 0.6759, 0.4219, 0.6712, 0.4103, 0.6759, 0.4055, 0.6875, 0.4103, 0.6991, 0.7067, 0.6199, 0.6566, 0.6199, 0.6688, 0.5496, 0.718, 0.5496, 0.8251, 0.6199, 0.7654, 0.6199, 0.7667, 0.5496, 0.815, 0.5496, 0.9727, 0.6199, 0.926, 0.6199, 0.912, 0.5496, 0.9628, 0.5496, 0.6566, 0.6199, 0.6091, 0.6199, 0.6165, 0.5496, 0.6688, 0.5496, 0.7654, 0.6199, 0.7067, 0.6199, 0.718, 0.5496, 0.7667, 0.5496, 0.8774, 0.6199, 0.8251, 0.6199, 0.815, 0.5496, 0.8625, 0.5496, 0.926, 0.6199, 0.8774, 0.6199, 0.8625, 0.5496, 0.912, 0.5496, 0.8052, 0.9101, 0.8212, 0.9962, 0.7688, 0.9962, 0.761, 0.9101, 0.761, 0.9101, 0.7688, 0.9962, 0.7165, 0.9962, 0.7169, 0.9101, 0.7169, 0.9101, 0.7165, 0.9962, 0.6643, 0.9962, 0.6718, 0.9101, 0.6718, 0.9101, 0.6643, 0.9962, 0.6118, 0.9962, 0.6217, 0.9101, 0.6217, 0.9101, 0.6118, 0.9962, 0.5603, 0.9962, 0.5572, 0.9101, 0.9671, 0.9101, 0.9777, 0.9962, 0.926, 0.9962, 0.9014, 0.9101, 0.9014, 0.9101, 0.926, 0.9962, 0.8735, 0.9962, 0.8508, 0.9101, 0.716, 0.8341, 0.6862, 0.8214, 0.6921, 0.803, 0.7248, 0.8033, 0.8524, 0.8198, 0.9014, 0.9101, 0.8508, 0.9101, 0.8216, 0.8332, 0.8887, 0.8098, 0.9671, 0.9101, 0.9014, 0.9101, 0.8524, 0.8198, 0.6862, 0.8214, 0.6217, 0.9101, 0.5572, 0.9101, 0.6515, 0.8122, 0.716, 0.8341, 0.6718, 0.9101, 0.6217, 0.9101, 0.6862, 0.8214, 0.742, 0.8425, 0.7169, 0.9101, 0.6718, 0.9101, 0.716, 0.8341, 0.7682, 0.845, 0.761, 0.9101, 0.7169, 0.9101, 0.742, 0.8425, 0.7952, 0.8424, 0.8052, 0.9101, 0.761, 0.9101, 0.7682, 0.845, 0.8216, 0.8332, 0.8508, 0.9101, 0.8052, 0.9101, 0.7952, 0.8424, 0.8847, 0.7998, 0.8441, 0.8009, 0.8513, 0.7826, 0.8865, 0.7912, 0.8524, 0.8198, 0.8216, 0.8332, 0.8104, 0.802, 0.8441, 0.8009, 0.8216, 0.8332, 0.7952, 0.8424, 0.7879, 0.8032, 0.8104, 0.802, 0.7682, 0.845, 0.742, 0.8425, 0.7487, 0.8034, 0.769, 0.8033, 0.6862, 0.8214, 0.6515, 0.8122, 0.6525, 0.8026, 0.6921, 0.803, 0.742, 0.8425, 0.716, 0.8341, 0.7248, 0.8033, 0.7487, 0.8034, 0.8887, 0.8098, 0.8524, 0.8198, 0.8441, 0.8009, 0.8847, 0.7998, 0.7952, 0.8424, 0.7682, 0.845, 0.769, 0.8033, 0.7879, 0.8032, 0.8082, 0.7101, 0.7631, 0.7101, 0.7649, 0.6199, 0.8246, 0.6199, 0.7248, 0.8033, 0.6921, 0.803, 0.6865, 0.7856, 0.7147, 0.7717, 0.769, 0.8033, 0.7487, 0.8034, 0.7395, 0.7621, 0.7654, 0.7587, 0.8104, 0.802, 0.7879, 0.8032, 0.7928, 0.7608, 0.8211, 0.7687, 0.8441, 0.8009, 0.8104, 0.802, 0.8211, 0.7687, 0.8513, 0.7826, 0.6921, 0.803, 0.6525, 0.8026, 0.6533, 0.7946, 0.6865, 0.7856, 0.7487, 0.8034, 0.7248, 0.8033, 0.7147, 0.7717, 0.7395, 0.7621, 0.7879, 0.8032, 0.769, 0.8033, 0.7654, 0.7587, 0.7928, 0.7608, 0.6088, 0.6199, 0.5616, 0.6199, 0.561, 0.5496, 0.6148, 0.5496, 0.972, 0.7101, 0.9055, 0.7101, 0.9257, 0.6199, 0.9724, 0.6199, 0.6737, 0.7101, 0.6236, 0.7101, 0.6088, 0.6199, 0.6563, 0.6199, 0.7631, 0.7101, 0.7182, 0.7101, 0.7063, 0.6199, 0.7649, 0.6199, 0.8538, 0.7101, 0.8082, 0.7101, 0.8246, 0.6199, 0.877, 0.6199, 0.9055, 0.7101, 0.8538, 0.7101, 0.877, 0.6199, 0.9257, 0.6199, 0.6236, 0.7101, 0.5592, 0.7101, 0.5616, 0.6199, 0.6088, 0.6199, 0.7182, 0.7101, 0.6737, 0.7101, 0.6563, 0.6199, 0.7063, 0.6199, 0.7395, 0.7621, 0.7147, 0.7717, 0.6737, 0.7101, 0.7182, 0.7101, 0.6865, 0.7856, 0.6533, 0.7946, 0.5592, 0.7101, 0.6236, 0.7101, 0.8513, 0.7826, 0.8211, 0.7687, 0.8538, 0.7101, 0.9055, 0.7101, 0.8211, 0.7687, 0.7928, 0.7608, 0.8082, 0.7101, 0.8538, 0.7101, 0.7654, 0.7587, 0.7395, 0.7621, 0.7182, 0.7101, 0.7631, 0.7101, 0.7147, 0.7717, 0.6865, 0.7856, 0.6236, 0.7101, 0.6737, 0.7101, 0.8865, 0.7912, 0.8513, 0.7826, 0.9055, 0.7101, 0.972, 0.7101, 0.7928, 0.7608, 0.7654, 0.7587, 0.7631, 0.7101, 0.8082, 0.7101, 0.4219, 0.7038, 0.4334, 0.6991, 0.4382, 0.6875, 0.4334, 0.6759, 0.4219, 0.6712, 0.4103, 0.6759, 0.4055, 0.6875, 0.4103, 0.6991, 0.7063, 0.6199, 0.6563, 0.6199, 0.6671, 0.5496, 0.7163, 0.5496, 0.8246, 0.6199, 0.7649, 0.6199, 0.765, 0.5496, 0.8132, 0.5496, 0.9724, 0.6199, 0.9257, 0.6199, 0.9103, 0.5496, 0.9611, 0.5496, 0.6563, 0.6199, 0.6088, 0.6199, 0.6148, 0.5496, 0.6671, 0.5496, 0.7649, 0.6199, 0.7063, 0.6199, 0.7163, 0.5496, 0.765, 0.5496, 0.877, 0.6199, 0.8246, 0.6199, 0.8132, 0.5496, 0.8608, 0.5496, 0.9257, 0.6199, 0.877, 0.6199, 0.8608, 0.5496, 0.9103, 0.5496, 0.8508, 0.9101, 0.8735, 0.9962, 0.8212, 0.9962, 0.8053, 0.9101, 0.8053, 0.9101, 0.8212, 0.9962, 0.7688, 0.9962, 0.761, 0.9101, 0.761, 0.9101, 0.7688, 0.9962, 0.7165, 0.9962, 0.7169, 0.9101, 0.7169, 0.9101, 0.7165, 0.9962, 0.6643, 0.9962, 0.6718, 0.9101, 0.6718, 0.9101, 0.6643, 0.9962, 0.6118, 0.9962, 0.6217, 0.9101, 0.6217, 0.9101, 0.6118, 0.9962, 0.5603, 0.9962, 0.5572, 0.9101, 0.9671, 0.9101, 0.9777, 0.9962, 0.926, 0.9962, 0.9015, 0.9101, 0.9015, 0.9101, 0.926, 0.9962, 0.8735, 0.9962, 0.8508, 0.9101, 0.716, 0.8341, 0.6862, 0.8214, 0.6921, 0.803, 0.7249, 0.8033, 0.8524, 0.8198, 0.9015, 0.9101, 0.8508, 0.9101, 0.8216, 0.8332, 0.8887, 0.8098, 0.9671, 0.9101, 0.9015, 0.9101, 0.8524, 0.8198, 0.6862, 0.8214, 0.6217, 0.9101, 0.5572, 0.9101, 0.6515, 0.8122, 0.716, 0.8341, 0.6718, 0.9101, 0.6217, 0.9101, 0.6862, 0.8214, 0.742, 0.8425, 0.7169, 0.9101, 0.6718, 0.9101, 0.716, 0.8341, 0.7682, 0.845, 0.761, 0.9101, 0.7169, 0.9101, 0.742, 0.8425, 0.7952, 0.8424, 0.8053, 0.9101, 0.761, 0.9101, 0.7682, 0.845, 0.8216, 0.8332, 0.8508, 0.9101, 0.8053, 0.9101, 0.7952, 0.8424, 0.8848, 0.7998, 0.8441, 0.8009, 0.8513, 0.7826, 0.8865, 0.7912, 0.8524, 0.8198, 0.8216, 0.8332, 0.8104, 0.802, 0.8441, 0.8009, 0.8216, 0.8332, 0.7952, 0.8424, 0.7879, 0.8032, 0.8104, 0.802, 0.7682, 0.845, 0.742, 0.8425, 0.7487, 0.8034, 0.769, 0.8033, 0.6862, 0.8214, 0.6515, 0.8122, 0.6525, 0.8026, 0.6921, 0.803, 0.742, 0.8425, 0.716, 0.8341, 0.7249, 0.8033, 0.7487, 0.8034, 0.8887, 0.8098, 0.8524, 0.8198, 0.8441, 0.8009, 0.8848, 0.7998, 0.7952, 0.8424, 0.7682, 0.845, 0.769, 0.8033, 0.7879, 0.8032, 0.8082, 0.7101, 0.7631, 0.7101, 0.7649, 0.6199, 0.8246, 0.6199, 0.7249, 0.8033, 0.6921, 0.803, 0.6865, 0.7856, 0.7147, 0.7717, 0.769, 0.8033, 0.7487, 0.8034, 0.7395, 0.7621, 0.7655, 0.7587, 0.8104, 0.802, 0.7879, 0.8032, 0.7928, 0.7608, 0.8211, 0.7687, 0.8441, 0.8009, 0.8104, 0.802, 0.8211, 0.7687, 0.8513, 0.7826, 0.6921, 0.803, 0.6525, 0.8026, 0.6533, 0.7946, 0.6865, 0.7856, 0.7487, 0.8034, 0.7249, 0.8033, 0.7147, 0.7717, 0.7395, 0.7621, 0.7879, 0.8032, 0.769, 0.8033, 0.7655, 0.7587, 0.7928, 0.7608, 0.6088, 0.6199, 0.5616, 0.6199, 0.5611, 0.5496, 0.6149, 0.5496, 0.972, 0.7101, 0.9055, 0.7101, 0.9257, 0.6199, 0.9724, 0.6199, 0.6738, 0.7101, 0.6236, 0.7101, 0.6088, 0.6199, 0.6563, 0.6199, 0.7631, 0.7101, 0.7182, 0.7101, 0.7063, 0.6199, 0.7649, 0.6199, 0.8538, 0.7101, 0.8082, 0.7101, 0.8246, 0.6199, 0.877, 0.6199, 0.9055, 0.7101, 0.8538, 0.7101, 0.877, 0.6199, 0.9257, 0.6199, 0.6236, 0.7101, 0.5592, 0.7101, 0.5616, 0.6199, 0.6088, 0.6199, 0.7182, 0.7101, 0.6738, 0.7101, 0.6563, 0.6199, 0.7063, 0.6199, 0.7395, 0.7621, 0.7147, 0.7717, 0.6738, 0.7101, 0.7182, 0.7101, 0.6865, 0.7856, 0.6533, 0.7946, 0.5592, 0.7101, 0.6236, 0.7101, 0.8513, 0.7826, 0.8211, 0.7687, 0.8538, 0.7101, 0.9055, 0.7101, 0.8211, 0.7687, 0.7928, 0.7608, 0.8082, 0.7101, 0.8538, 0.7101, 0.7655, 0.7587, 0.7395, 0.7621, 0.7182, 0.7101, 0.7631, 0.7101, 0.7147, 0.7717, 0.6865, 0.7856, 0.6236, 0.7101, 0.6738, 0.7101, 0.8865, 0.7912, 0.8513, 0.7826, 0.9055, 0.7101, 0.972, 0.7101, 0.7928, 0.7608, 0.7655, 0.7587, 0.7631, 0.7101, 0.8082, 0.7101, 0.4219, 0.7038, 0.4334, 0.6991, 0.4382, 0.6875, 0.4334, 0.6759, 0.4219, 0.6712, 0.4103, 0.6759, 0.4055, 0.6875, 0.4103, 0.6991, 0.7063, 0.6199, 0.6563, 0.6199, 0.6671, 0.5496, 0.7163, 0.5496, 0.8246, 0.6199, 0.7649, 0.6199, 0.765, 0.5496, 0.8133, 0.5496, 0.9724, 0.6199, 0.9257, 0.6199, 0.9104, 0.5496, 0.9611, 0.5496, 0.6563, 0.6199, 0.6088, 0.6199, 0.6149, 0.5496, 0.6671, 0.5496, 0.7649, 0.6199, 0.7063, 0.6199, 0.7163, 0.5496, 0.765, 0.5496, 0.877, 0.6199, 0.8246, 0.6199, 0.8133, 0.5496, 0.8608, 0.5496, 0.9257, 0.6199, 0.877, 0.6199, 0.8608, 0.5496, 0.9104, 0.5496, 0.8508, 0.9101, 0.8736, 0.9962, 0.8213, 0.9962, 0.8053, 0.9101, 0.8053, 0.9101, 0.8213, 0.9962, 0.7689, 0.9962, 0.761, 0.9101, 0.761, 0.9101, 0.7689, 0.9962, 0.7166, 0.9962, 0.7169, 0.9101, 0.7169, 0.9101, 0.7166, 0.9962, 0.6644, 0.9962, 0.6718, 0.9101, 0.6718, 0.9101, 0.6644, 0.9962, 0.6119, 0.9962, 0.6217, 0.9101, 0.6217, 0.9101, 0.6119, 0.9962, 0.5604, 0.9962, 0.5572, 0.9101, 0.9671, 0.9101, 0.9778, 0.9962, 0.9261, 0.9962, 0.9015, 0.9101, 0.9015, 0.9101, 0.9261, 0.9962, 0.8736, 0.9962, 0.8508, 0.9101, 0.716, 0.8339, 0.6862, 0.8211, 0.6921, 0.8027, 0.7248, 0.803, 0.8524, 0.8195, 0.9015, 0.9101, 0.8508, 0.9101, 0.8216, 0.8329, 0.8887, 0.8095, 0.9671, 0.9101, 0.9015, 0.9101, 0.8524, 0.8195, 0.6862, 0.8211, 0.6217, 0.9101, 0.5572, 0.9101, 0.6514, 0.8119, 0.716, 0.8339, 0.6718, 0.9101, 0.6217, 0.9101, 0.6862, 0.8211, 0.742, 0.8422, 0.7169, 0.9101, 0.6718, 0.9101, 0.716, 0.8339, 0.7682, 0.8447, 0.761, 0.9101, 0.7169, 0.9101, 0.742, 0.8422, 0.7952, 0.8421, 0.8053, 0.9101, 0.761, 0.9101, 0.7682, 0.8447, 0.8216, 0.8329, 0.8508, 0.9101, 0.8053, 0.9101, 0.7952, 0.8421, 0.8847, 0.7995, 0.8441, 0.8007, 0.8513, 0.7823, 0.8865, 0.791, 0.8524, 0.8195, 0.8216, 0.8329, 0.8104, 0.8017, 0.8441, 0.8007, 0.8216, 0.8329, 0.7952, 0.8421, 0.7879, 0.8029, 0.8104, 0.8017, 0.7682, 0.8447, 0.742, 0.8422, 0.7487, 0.8031, 0.769, 0.803, 0.6862, 0.8211, 0.6514, 0.8119, 0.6525, 0.8023, 0.6921, 0.8027, 0.742, 0.8422, 0.716, 0.8339, 0.7248, 0.803, 0.7487, 0.8031, 0.8887, 0.8095, 0.8524, 0.8195, 0.8441, 0.8007, 0.8847, 0.7995, 0.7952, 0.8421, 0.7682, 0.8447, 0.769, 0.803, 0.7879, 0.8029, 0.8083, 0.7101, 0.7632, 0.7101, 0.7654, 0.6199, 0.8251, 0.6199, 0.7248, 0.803, 0.6921, 0.8027, 0.6865, 0.7853, 0.7147, 0.7714, 0.769, 0.803, 0.7487, 0.8031, 0.7395, 0.7618, 0.7655, 0.7584, 0.8104, 0.8017, 0.7879, 0.8029, 0.7928, 0.7605, 0.8211, 0.7684, 0.8441, 0.8007, 0.8104, 0.8017, 0.8211, 0.7684, 0.8513, 0.7823, 0.6921, 0.8027, 0.6525, 0.8023, 0.6532, 0.7943, 0.6865, 0.7853, 0.7487, 0.8031, 0.7248, 0.803, 0.7147, 0.7714, 0.7395, 0.7618, 0.7879, 0.8029, 0.769, 0.803, 0.7655, 0.7584, 0.7928, 0.7605, 0.6091, 0.6199, 0.5618, 0.6199, 0.5626, 0.5496, 0.6164, 0.5496, 0.972, 0.7101, 0.9055, 0.7101, 0.926, 0.6199, 0.9727, 0.6199, 0.6738, 0.7101, 0.6236, 0.7101, 0.6091, 0.6199, 0.6566, 0.6199, 0.7632, 0.7101, 0.7183, 0.7101, 0.7067, 0.6199, 0.7654, 0.6199, 0.8539, 0.7101, 0.8083, 0.7101, 0.8251, 0.6199, 0.8774, 0.6199, 0.9055, 0.7101, 0.8539, 0.7101, 0.8774, 0.6199, 0.926, 0.6199, 0.6236, 0.7101, 0.5592, 0.7101, 0.5618, 0.6199, 0.6091, 0.6199, 0.7183, 0.7101, 0.6738, 0.7101, 0.6566, 0.6199, 0.7067, 0.6199, 0.7395, 0.7618, 0.7147, 0.7714, 0.6738, 0.7101, 0.7183, 0.7101, 0.6865, 0.7853, 0.6532, 0.7943, 0.5592, 0.7101, 0.6236, 0.7101, 0.8513, 0.7823, 0.8211, 0.7684, 0.8539, 0.7101, 0.9055, 0.7101, 0.8211, 0.7684, 0.7928, 0.7605, 0.8083, 0.7101, 0.8539, 0.7101, 0.7655, 0.7584, 0.7395, 0.7618, 0.7183, 0.7101, 0.7632, 0.7101, 0.7147, 0.7714, 0.6865, 0.7853, 0.6236, 0.7101, 0.6738, 0.7101, 0.8865, 0.791, 0.8513, 0.7823, 0.9055, 0.7101, 0.972, 0.7101, 0.7928, 0.7605, 0.7655, 0.7584, 0.7632, 0.7101, 0.8083, 0.7101, 0.4219, 0.7038, 0.4334, 0.6991, 0.4382, 0.6875, 0.4334, 0.6759, 0.4219, 0.6712, 0.4103, 0.6759, 0.4055, 0.6875, 0.4103, 0.6991, 0.7067, 0.6199, 0.6566, 0.6199, 0.6687, 0.5496, 0.718, 0.5496, 0.8251, 0.6199, 0.7654, 0.6199, 0.7667, 0.5496, 0.815, 0.5496, 0.9727, 0.6199, 0.926, 0.6199, 0.912, 0.5496, 0.9627, 0.5496, 0.6566, 0.6199, 0.6091, 0.6199, 0.6164, 0.5496, 0.6687, 0.5496, 0.7654, 0.6199, 0.7067, 0.6199, 0.718, 0.5496, 0.7667, 0.5496, 0.8774, 0.6199, 0.8251, 0.6199, 0.815, 0.5496, 0.8625, 0.5496, 0.926, 0.6199, 0.8774, 0.6199, 0.8625, 0.5496, 0.912, 0.5496, 0.8083, 0.6553, 0.7632, 0.6553, 0.7654, 0.7425, 0.8251, 0.7425, 0.972, 0.6553, 0.9056, 0.6553, 0.926, 0.7425, 0.9727, 0.7425, 0.6738, 0.6553, 0.6236, 0.6553, 0.6122, 0.7425, 0.6566, 0.7425, 0.7632, 0.6553, 0.7183, 0.6553, 0.7067, 0.7425, 0.7654, 0.7425, 0.8539, 0.6553, 0.8083, 0.6553, 0.8251, 0.7425, 0.8774, 0.7425, 0.9056, 0.6553, 0.8539, 0.6553, 0.8774, 0.7425, 0.926, 0.7425, 0.6236, 0.6553, 0.5592, 0.6553, 0.5618, 0.7425, 0.6091, 0.7425, 0.7183, 0.6553, 0.6738, 0.6553, 0.6566, 0.7425, 0.7067, 0.7425, 0.7175, 0.5912, 0.6749, 0.5912, 0.6738, 0.6553, 0.7183, 0.6553, 0.6265, 0.5912, 0.5694, 0.5912, 0.5592, 0.6553, 0.6236, 0.6553, 0.9096, 0.5912, 0.8577, 0.5912, 0.8539, 0.6553, 0.9056, 0.6553, 0.8577, 0.5912, 0.8092, 0.5912, 0.8083, 0.6553, 0.8539, 0.6553, 0.7622, 0.5912, 0.7175, 0.5912, 0.7183, 0.6553, 0.7632, 0.6553, 0.6749, 0.5912, 0.6265, 0.5912, 0.6236, 0.6553, 0.6738, 0.6553, 0.9701, 0.5912, 0.9096, 0.5912, 0.9056, 0.6553, 0.972, 0.6553, 0.8092, 0.5912, 0.7622, 0.5912, 0.7632, 0.6553, 0.8083, 0.6553, 0.8203, 0.7364, 0.7663, 0.7117, 0.8206, 0.6865, 0.7339, 0.6467, 0.7663, 0.7117, 0.6943, 0.6836, 0.8206, 0.6865, 0.7663, 0.7117, 0.7861, 0.6494, 0.6943, 0.7384, 0.7663, 0.7117, 0.7336, 0.7751, 0.4703, 0.8529, 0.4436, 0.8736, 0.4461, 0.8408, 0.4068, 0.8803, 0.3658, 0.8532, 0.4461, 0.8408, 0.3658, 0.7934, 0.4172, 0.7603, 0.4461, 0.8408, 0.4647, 0.7816, 0.4763, 0.8195, 0.4461, 0.8408, 0.4763, 0.8195, 0.4703, 0.8529, 0.4461, 0.8408, 0.4436, 0.8736, 0.4068, 0.8803, 0.4461, 0.8408, 0.3658, 0.8532, 0.3658, 0.7934, 0.4461, 0.8408, 0.4172, 0.7603, 0.4647, 0.7816, 0.4461, 0.8408, 0.7861, 0.6494, 0.7663, 0.7117, 0.7339, 0.6467, 0.6943, 0.6836, 0.7663, 0.7117, 0.6943, 0.7384, 0.7336, 0.7751, 0.7663, 0.7117, 0.7855, 0.7729, 0.7663, 0.7117, 0.8203, 0.7364, 0.7855, 0.7729])
me_sdiper.materials.append(mat_sdiper)
me_sdiper.use_mirror_x = True
me_sdiper.update()
me_whistle = bpy.data.meshes.new('Whistle')
me_whistle.from_pydata([(3.15e-18, -0.4213, 0.1611), (-0.01867, -0.4213, 0.1534), (-1.506e-17, -0.338, 0.1501), (3.15e-18, -0.3817, 0.1611), (-0.01091, -0.338, 0.1456), (-0.01867, -0.3817, 0.1534), (-0.01543, -0.338, 0.1347), (-0.0264, -0.3817, 0.1347), (-0.01091, -0.338, 0.1238), (-0.01867, -0.3817, 0.116), (-8.211e-18, -0.338, 0.1193), (1.487e-17, -0.3817, 0.1083), (0.01091, -0.338, 0.1238), (0.01867, -0.3817, 0.116), (0.01543, -0.338, 0.1347), (0.0264, -0.3817, 0.1347), (0.01091, -0.338, 0.1456), (0.01867, -0.3817, 0.1534), (-0.0264, -0.4213, 0.1347), (-0.01867, -0.4213, 0.116), (1.487e-17, -0.4213, 0.1083), (0.01867, -0.4213, 0.116), (0.0264, -0.4213, 0.1347), (0.01867, -0.4213, 0.1534), (3.15e-18, -0.4581, 0.1264), (0.01867, -0.4581, 0.1247), (0.0264, -0.4581, 0.1206), (0.01867, -0.4581, 0.1166), (1.487e-17, -0.4581, 0.1149), (-0.01867, -0.4581, 0.1166), (-0.0264, -0.4581, 0.1206), (-0.01867, -0.4581, 0.1247), (3.15e-18, -0.5118, 0.1264), (0.01867, -0.5118, 0.1247), (0.0264, -0.5118, 0.1206), (0.01867, -0.5118, 0.1166), (1.487e-17, -0.5118, 0.1149), (-0.01867, -0.5118, 0.1166), (-0.0264, -0.5118, 0.1206), (-0.01867, -0.5118, 0.1247), (-0.05327, -0.4829, 0.1491), (0.05327, -0.4829, 0.1491), (-0.05327, -0.4907, 0.1301), (0.05327, -0.4907, 0.1301), (-0.05327, -0.5097, 0.1223), (0.05327, -0.5097, 0.1223), (-0.05327, -0.5287, 0.1301), (0.05327, -0.5287, 0.1301), (-0.05327, -0.5366, 0.1491), (0.05327, -0.5366, 0.1491), (-0.05327, -0.5287, 0.1681), (0.05327, -0.5287, 0.1681), (-0.05327, -0.5097, 0.176), (0.05327, -0.5097, 0.176), (-0.05327, -0.4907, 0.1681), (0.05327, -0.4907, 0.1681), (-0.05327, -0.4735, 0.1491), (-0.05327, -0.4841, 0.1235), (0.05327, -0.4841, 0.1235), (0.05327, -0.4735, 0.1491), (-0.05327, -0.5097, 0.1129), (0.05327, -0.5097, 0.1129), (-0.05327, -0.5353, 0.1235), (0.05327, -0.5353, 0.1235), (-0.05327, -0.546, 0.1491), (0.05327, -0.546, 0.1491), (-0.05327, -0.5353, 0.1748), (0.05327, -0.5353, 0.1748), (-0.05327, -0.5097, 0.1854), (0.05327, -0.5097, 0.1854), (-0.05327, -0.4841, 0.1748), (0.05327, -0.4841, 0.1748), (-0.01867, -0.4658, 0.1247), (-0.01867, -0.4735, 0.1247), (-0.01867, -0.4811, 0.1247), (-0.01867, -0.4888, 0.1247), (-0.01867, -0.4965, 0.1247), (-0.01867, -0.5041, 0.1247), (-0.0264, -0.5041, 0.1206), (-0.0264, -0.4965, 0.1206), (-0.0264, -0.4888, 0.1206), (-0.0264, -0.4811, 0.1206), (-0.0264, -0.4735, 0.1206), (-0.0264, -0.4658, 0.1206), (-0.01867, -0.4658, 0.1166), (-0.01867, -0.4735, 0.1166), (-0.01867, -0.4811, 0.1166), (-0.01867, -0.4888, 0.1166), (-0.01867, -0.4965, 0.1166), (-0.01867, -0.5041, 0.1166), (1.487e-17, -0.5041, 0.1149), (1.487e-17, -0.4965, 0.1149), (1.487e-17, -0.4888, 0.1149), (1.487e-17, -0.4811, 0.1149), (1.487e-17, -0.4735, 0.1149), (1.487e-17, -0.4658, 0.1149), (0.01867, -0.4658, 0.1166), (0.01867, -0.4735, 0.1166), (0.01867, -0.4811, 0.1166), (0.01867, -0.4888, 0.1166), (0.01867, -0.4965, 0.1166), (0.01867, -0.5041, 0.1166), (0.0264, -0.5041, 0.1206), (0.0264, -0.4965, 0.1206), (0.0264, -0.4888, 0.1206), (0.0264, -0.4811, 0.1206), (0.0264, -0.4735, 0.1206), (0.0264, -0.4658, 0.1206), (0.01867, -0.4658, 0.1247), (0.01867, -0.4735, 0.1247), (0.01867, -0.4811, 0.1247), (0.01867, -0.4888, 0.1247), (0.01867, -0.4965, 0.1247), (0.01867, -0.5041, 0.1247), (3.15e-18, -0.5041, 0.1264), (3.15e-18, -0.4965, 0.1264), (3.15e-18, -0.4888, 0.1264), (3.15e-18, -0.4811, 0.1264), (3.15e-18, -0.4735, 0.1264), (3.15e-18, -0.4658, 0.1264)], [], [(0, 23, 25, 24), (11, 9, 19, 20), (2, 3, 5, 4), (22, 21, 27, 26), (17, 15, 22, 23), (4, 5, 7, 6), (20, 19, 29, 28), (9, 7, 18, 19), (6, 7, 9, 8), (1, 0, 24, 31), (5, 3, 0, 1), (8, 9, 11, 10), (21, 20, 28, 27), (15, 13, 21, 22), (10, 11, 13, 12), (78, 77, 39, 38), (7, 5, 1, 18), (12, 13, 15, 14), (13, 11, 20, 21), (23, 22, 26, 25), (14, 15, 17, 16), (19, 18, 30, 29), (3, 17, 23, 0), (16, 17, 3, 2), (18, 1, 31, 30), (90, 89, 37, 36), (102, 101, 35, 34), (114, 113, 33, 32), (77, 114, 32, 39), (89, 78, 38, 37), (101, 90, 36, 35), (113, 102, 34, 33), (56, 59, 58, 57), (57, 58, 61, 60), (60, 61, 63, 62), (62, 63, 65, 64), (64, 65, 67, 66), (66, 67, 69, 68), (55, 53, 52, 54), (68, 69, 71, 70), (70, 71, 59, 56), (41, 55, 54, 40), (42, 40, 56, 57), (41, 43, 58, 59), (44, 42, 57, 60), (43, 45, 61, 58), (46, 44, 60, 62), (45, 47, 63, 61), (48, 46, 62, 64), (47, 49, 65, 63), (50, 48, 64, 66), (49, 51, 67, 65), (52, 50, 66, 68), (51, 53, 69, 67), (54, 52, 68, 70), (53, 55, 71, 69), (40, 54, 70, 56), (55, 41, 59, 71), (53, 51, 50, 52), (51, 49, 48, 50), (49, 47, 46, 48), (47, 45, 44, 46), (45, 43, 42, 44), (43, 41, 40, 42), (25, 26, 107, 108), (108, 107, 106, 109), (109, 106, 105, 110), (110, 105, 104, 111), (111, 104, 103, 112), (112, 103, 102, 113), (27, 28, 95, 96), (96, 95, 94, 97), (97, 94, 93, 98), (98, 93, 92, 99), (99, 92, 91, 100), (100, 91, 90, 101), (29, 30, 83, 84), (84, 83, 82, 85), (85, 82, 81, 86), (86, 81, 80, 87), (87, 80, 79, 88), (88, 79, 78, 89), (31, 24, 119, 72), (72, 119, 118, 73), (73, 118, 117, 74), (74, 117, 116, 75), (75, 116, 115, 76), (76, 115, 114, 77), (24, 25, 108, 119), (119, 108, 109, 118), (118, 109, 110, 117), (117, 110, 111, 116), (116, 111, 112, 115), (115, 112, 113, 114), (26, 27, 96, 107), (107, 96, 97, 106), (106, 97, 98, 105), (105, 98, 99, 104), (104, 99, 100, 103), (103, 100, 101, 102), (28, 29, 84, 95), (95, 84, 85, 94), (94, 85, 86, 93), (93, 86, 87, 92), (92, 87, 88, 91), (91, 88, 89, 90), (30, 31, 72, 83), (83, 72, 73, 82), (82, 73, 74, 81), (81, 74, 75, 80), (80, 75, 76, 79), (79, 76, 77, 78)])
_uv = me_whistle.uv_layers.new(name='UVMap')
_uv.uv.foreach_set('vector', [0.1261, 0.09951, 0.1261, 0.0806, 0.188, 0.0806, 0.188, 0.09951, 0.07669, 0.1673, 0.07669, 0.1469, 0.1261, 0.1469, 0.1261, 0.1673, 0.01685, 0.09951, 0.07669, 0.09951, 0.07669, 0.1156, 0.01685, 0.1156, 0.1261, 0.2058, 0.1261, 0.1862, 0.188, 0.1862, 0.188, 0.2058, 0.07669, 0.0806, 0.07669, 0.06647, 0.1261, 0.06647, 0.1261, 0.0806, 0.01685, 0.1156, 0.07669, 0.1156, 0.07669, 0.1311, 0.01685, 0.1311, 0.1261, 0.1673, 0.1261, 0.1469, 0.188, 0.1469, 0.188, 0.1673, 0.07669, 0.1469, 0.07669, 0.1311, 0.1261, 0.1311, 0.1261, 0.1469, 0.01685, 0.1311, 0.07669, 0.1311, 0.07669, 0.1469, 0.01685, 0.1469, 0.1261, 0.1156, 0.1261, 0.09951, 0.188, 0.09951, 0.188, 0.1156, 0.07669, 0.1156, 0.07669, 0.09951, 0.1261, 0.09951, 0.1261, 0.1156, 0.01685, 0.1469, 0.07669, 0.1469, 0.07669, 0.1673, 0.01685, 0.1673, 0.1261, 0.1862, 0.1261, 0.1673, 0.188, 0.1673, 0.188, 0.1862, 0.07669, 0.2058, 0.07669, 0.1862, 0.1261, 0.1862, 0.1261, 0.2058, 0.01685, 0.1673, 0.07669, 0.1673, 0.07669, 0.1862, 0.01685, 0.1862, 0.8755, 0.1311, 0.8755, 0.1156, 0.9895, 0.1156, 0.9895, 0.1311, 0.07669, 0.1311, 0.07669, 0.1156, 0.1261, 0.1156, 0.1261, 0.1311, 0.01685, 0.1862, 0.07669, 0.1862, 0.07669, 0.2058, 0.01685, 0.2058, 0.07669, 0.1862, 0.07669, 0.1673, 0.1261, 0.1673, 0.1261, 0.1862, 0.1261, 0.0806, 0.1261, 0.06647, 0.188, 0.06647, 0.188, 0.0806, 0.01685, 0.06647, 0.07669, 0.06647, 0.07669, 0.0806, 0.01685, 0.0806, 0.1261, 0.1469, 0.1261, 0.1311, 0.188, 0.1311, 0.188, 0.1469, 0.07669, 0.09951, 0.07669, 0.0806, 0.1261, 0.0806, 0.1261, 0.09951, 0.01685, 0.0806, 0.07669, 0.0806, 0.07669, 0.09951, 0.01685, 0.09951, 0.1261, 0.1311, 0.1261, 0.1156, 0.188, 0.1156, 0.188, 0.1311, 0.8755, 0.1673, 0.8755, 0.1469, 0.9895, 0.1469, 0.9895, 0.1673, 0.8755, 0.2058, 0.8755, 0.1862, 0.9895, 0.1862, 0.9895, 0.2058, 0.8755, 0.09951, 0.8755, 0.0806, 0.9895, 0.0806, 0.9895, 0.09951, 0.8755, 0.1156, 0.8755, 0.09951, 0.9895, 0.09951, 0.9895, 0.1156, 0.8755, 0.1469, 0.8755, 0.1311, 0.9895, 0.1311, 0.9895, 0.1469, 0.8755, 0.1862, 0.8755, 0.1673, 0.9895, 0.1673, 0.9895, 0.1862, 0.8755, 0.0806, 0.8755, 0.06647, 0.9895, 0.06647, 0.9895, 0.0806, 0.4714, 0.07472, 0.6067, 0.07472, 0.6067, 0.09119, 0.4714, 0.09119, 0.4714, 0.09119, 0.6067, 0.09119, 0.6067, 0.1077, 0.4714, 0.1077, 0.4714, 0.1077, 0.6067, 0.1077, 0.6067, 0.1241, 0.4714, 0.1241, 0.4714, 0.1241, 0.6067, 0.1241, 0.6067, 0.1406, 0.4714, 0.1406, 0.4714, 0.1406, 0.6067, 0.1406, 0.6067, 0.1571, 0.4714, 0.1571, 0.4714, 0.1571, 0.6067, 0.1571, 0.6067, 0.1736, 0.4714, 0.1736, 0.7214, 0.1915, 0.7214, 0.2085, 0.5355, 0.2085, 0.5355, 0.1915, 0.4714, 0.1736, 0.6067, 0.1736, 0.6067, 0.1901, 0.4714, 0.1901, 0.4714, 0.1901, 0.6067, 0.1901, 0.6067, 0.2065, 0.4714, 0.2065, 0.7214, 0.1745, 0.7214, 0.1915, 0.5355, 0.1915, 0.5355, 0.1745, 0.6137, 0.1631, 0.5835, 0.1756, 0.5835, 0.1905, 0.6243, 0.1736, 0.4634, 0.1756, 0.4936, 0.1631, 0.5042, 0.1736, 0.4634, 0.1905, 0.6263, 0.1328, 0.6137, 0.1631, 0.6243, 0.1736, 0.6411, 0.1328, 0.4936, 0.1631, 0.5062, 0.1328, 0.521, 0.1328, 0.5042, 0.1736, 0.6137, 0.1026, 0.6263, 0.1328, 0.6411, 0.1328, 0.6243, 0.09205, 0.5062, 0.1328, 0.4936, 0.1026, 0.5042, 0.09205, 0.521, 0.1328, 0.5835, 0.09004, 0.6137, 0.1026, 0.6243, 0.09205, 0.5835, 0.07516, 0.4936, 0.1026, 0.4634, 0.09004, 0.4634, 0.07516, 0.5042, 0.09205, 0.5532, 0.1026, 0.5835, 0.09004, 0.5835, 0.07516, 0.5427, 0.09205, 0.4634, 0.09004, 0.4331, 0.1026, 0.4226, 0.09205, 0.4634, 0.07516, 0.5407, 0.1328, 0.5532, 0.1026, 0.5427, 0.09205, 0.5258, 0.1328, 0.4331, 0.1026, 0.4206, 0.1328, 0.4057, 0.1328, 0.4226, 0.09205, 0.5532, 0.1631, 0.5407, 0.1328, 0.5258, 0.1328, 0.5427, 0.1736, 0.4206, 0.1328, 0.4331, 0.1631, 0.4226, 0.1736, 0.4057, 0.1328, 0.5835, 0.1756, 0.5532, 0.1631, 0.5427, 0.1736, 0.5835, 0.1905, 0.4331, 0.1631, 0.4634, 0.1756, 0.4634, 0.1905, 0.4226, 0.1736, 0.7214, 0.07278, 0.7214, 0.08974, 0.5355, 0.08974, 0.5355, 0.07278, 0.7214, 0.08974, 0.7214, 0.1067, 0.5355, 0.1067, 0.5355, 0.08974, 0.7214, 0.1067, 0.7214, 0.1237, 0.5355, 0.1237, 0.5355, 0.1067, 0.7214, 0.1237, 0.7214, 0.1406, 0.5355, 0.1406, 0.5355, 0.1237, 0.7214, 0.1406, 0.7214, 0.1576, 0.5355, 0.1576, 0.5355, 0.1406, 0.7214, 0.1576, 0.7214, 0.1745, 0.5355, 0.1745, 0.5355, 0.1576, 0.1913, 0.0806, 0.1913, 0.06647, 0.3053, 0.06647, 0.3053, 0.0806, 0.3053, 0.0806, 0.3053, 0.06647, 0.4193, 0.06647, 0.4193, 0.0806, 0.4193, 0.0806, 0.4193, 0.06647, 0.5334, 0.06647, 0.5334, 0.0806, 0.5334, 0.0806, 0.5334, 0.06647, 0.6474, 0.06647, 0.6474, 0.0806, 0.6474, 0.0806, 0.6474, 0.06647, 0.7614, 0.06647, 0.7614, 0.0806, 0.7614, 0.0806, 0.7614, 0.06647, 0.8755, 0.06647, 0.8755, 0.0806, 0.1913, 0.1862, 0.1913, 0.1673, 0.3053, 0.1673, 0.3053, 0.1862, 0.3053, 0.1862, 0.3053, 0.1673, 0.4193, 0.1673, 0.4193, 0.1862, 0.4193, 0.1862, 0.4193, 0.1673, 0.5334, 0.1673, 0.5334, 0.1862, 0.5334, 0.1862, 0.5334, 0.1673, 0.6474, 0.1673, 0.6474, 0.1862, 0.6474, 0.1862, 0.6474, 0.1673, 0.7614, 0.1673, 0.7614, 0.1862, 0.7614, 0.1862, 0.7614, 0.1673, 0.8755, 0.1673, 0.8755, 0.1862, 0.1913, 0.1469, 0.1913, 0.1311, 0.3053, 0.1311, 0.3053, 0.1469, 0.3053, 0.1469, 0.3053, 0.1311, 0.4193, 0.1311, 0.4193, 0.1469, 0.4193, 0.1469, 0.4193, 0.1311, 0.5334, 0.1311, 0.5334, 0.1469, 0.5334, 0.1469, 0.5334, 0.1311, 0.6474, 0.1311, 0.6474, 0.1469, 0.6474, 0.1469, 0.6474, 0.1311, 0.7614, 0.1311, 0.7614, 0.1469, 0.7614, 0.1469, 0.7614, 0.1311, 0.8755, 0.1311, 0.8755, 0.1469, 0.1913, 0.1156, 0.1913, 0.09951, 0.3053, 0.09951, 0.3053, 0.1156, 0.3053, 0.1156, 0.3053, 0.09951, 0.4193, 0.09951, 0.4193, 0.1156, 0.4193, 0.1156, 0.4193, 0.09951, 0.5334, 0.09951, 0.5334, 0.1156, 0.5334, 0.1156, 0.5334, 0.09951, 0.6474, 0.09951, 0.6474, 0.1156, 0.6474, 0.1156, 0.6474, 0.09951, 0.7614, 0.09951, 0.7614, 0.1156, 0.7614, 0.1156, 0.7614, 0.09951, 0.8755, 0.09951, 0.8755, 0.1156, 0.1913, 0.09951, 0.1913, 0.0806, 0.3053, 0.0806, 0.3053, 0.09951, 0.3053, 0.09951, 0.3053, 0.0806, 0.4193, 0.0806, 0.4193, 0.09951, 0.4193, 0.09951, 0.4193, 0.0806, 0.5334, 0.0806, 0.5334, 0.09951, 0.5334, 0.09951, 0.5334, 0.0806, 0.6474, 0.0806, 0.6474, 0.09951, 0.6474, 0.09951, 0.6474, 0.0806, 0.7614, 0.0806, 0.7614, 0.09951, 0.7614, 0.09951, 0.7614, 0.0806, 0.8755, 0.0806, 0.8755, 0.09951, 0.1913, 0.2058, 0.1913, 0.1862, 0.3053, 0.1862, 0.3053, 0.2058, 0.3053, 0.2058, 0.3053, 0.1862, 0.4193, 0.1862, 0.4193, 0.2058, 0.4193, 0.2058, 0.4193, 0.1862, 0.5334, 0.1862, 0.5334, 0.2058, 0.5334, 0.2058, 0.5334, 0.1862, 0.6474, 0.1862, 0.6474, 0.2058, 0.6474, 0.2058, 0.6474, 0.1862, 0.7614, 0.1862, 0.7614, 0.2058, 0.7614, 0.2058, 0.7614, 0.1862, 0.8755, 0.1862, 0.8755, 0.2058, 0.1913, 0.1673, 0.1913, 0.1469, 0.3053, 0.1469, 0.3053, 0.1673, 0.3053, 0.1673, 0.3053, 0.1469, 0.4193, 0.1469, 0.4193, 0.1673, 0.4193, 0.1673, 0.4193, 0.1469, 0.5334, 0.1469, 0.5334, 0.1673, 0.5334, 0.1673, 0.5334, 0.1469, 0.6474, 0.1469, 0.6474, 0.1673, 0.6474, 0.1673, 0.6474, 0.1469, 0.7614, 0.1469, 0.7614, 0.1673, 0.7614, 0.1673, 0.7614, 0.1469, 0.8755, 0.1469, 0.8755, 0.1673, 0.1913, 0.1311, 0.1913, 0.1156, 0.3053, 0.1156, 0.3053, 0.1311, 0.3053, 0.1311, 0.3053, 0.1156, 0.4193, 0.1156, 0.4193, 0.1311, 0.4193, 0.1311, 0.4193, 0.1156, 0.5334, 0.1156, 0.5334, 0.1311, 0.5334, 0.1311, 0.5334, 0.1156, 0.6474, 0.1156, 0.6474, 0.1311, 0.6474, 0.1311, 0.6474, 0.1156, 0.7614, 0.1156, 0.7614, 0.1311, 0.7614, 0.1311, 0.7614, 0.1156, 0.8755, 0.1156, 0.8755, 0.1311])
_ca = me_whistle.color_attributes.new('Attribute', 'BYTE_COLOR', 'CORNER')
_ca.data.foreach_set('color', [1.0, 1.0, 1.0, 1.0, 1.0, 1.0, 1.0, 1.0, 1.0, 1.0, 1.0, 1.0, 1.0, 1.0, 1.0, 1.0, 1.0, 1.0, 1.0, 1.0, 1.0, 1.0, 1.0, 1.0, 1.0, 1.0, 1.0, 1.0, 1.0, 1.0, 1.0, 1.0, 1.0, 1.0, 1.0, 1.0, 1.0, 1.0, 1.0, 1.0, 1.0, 1.0, 1.0, 1.0, 1.0, 1.0, 1.0, 1.0, 1.0, 1.0, 1.0, 1.0, 1.0, 1.0, 1.0, 1.0, 1.0, 1.0, 1.0, 1.0, 1.0, 1.0, 1.0, 1.0, 1.0, 1.0, 1.0, 1.0, 1.0, 1.0, 1.0, 1.0, 1.0, 1.0, 1.0, 1.0, 1.0, 1.0, 1.0, 1.0, 1.0, 1.0, 1.0, 1.0, 1.0, 1.0, 1.0, 1.0, 1.0, 1.0, 1.0, 1.0, 1.0, 1.0, 1.0, 1.0, 1.0, 1.0, 1.0, 1.0, 1.0, 1.0, 1.0, 1.0, 1.0, 1.0, 1.0, 1.0, 1.0, 1.0, 1.0, 1.0, 1.0, 1.0, 1.0, 1.0, 1.0, 1.0, 1.0, 1.0, 1.0, 1.0, 1.0, 1.0, 1.0, 1.0, 1.0, 1.0, 1.0, 1.0, 1.0, 1.0, 1.0, 1.0, 1.0, 1.0, 1.0, 1.0, 1.0, 1.0, 1.0, 1.0, 1.0, 1.0, 1.0, 1.0, 1.0, 1.0, 1.0, 1.0, 1.0, 1.0, 1.0, 1.0, 1.0, 1.0, 1.0, 1.0, 1.0, 1.0, 1.0, 1.0, 1.0, 1.0, 1.0, 1.0, 1.0, 1.0, 1.0, 1.0, 1.0, 1.0, 1.0, 1.0, 1.0, 1.0, 1.0, 1.0, 1.0, 1.0, 1.0, 1.0, 1.0, 1.0, 1.0, 1.0, 1.0, 1.0, 1.0, 1.0, 1.0, 1.0, 1.0, 1.0, 1.0, 1.0, 1.0, 1.0, 1.0, 1.0, 1.0, 1.0, 1.0, 1.0, 1.0, 1.0, 1.0, 1.0, 1.0, 1.0, 1.0, 1.0, 1.0, 1.0, 1.0, 1.0, 1.0, 1.0, 1.0, 1.0, 1.0, 1.0, 1.0, 1.0, 1.0, 1.0, 1.0, 1.0, 1.0, 1.0, 1.0, 1.0, 1.0, 1.0, 1.0, 1.0, 1.0, 1.0, 1.0, 1.0, 1.0, 1.0, 1.0, 1.0, 1.0, 1.0, 1.0, 1.0, 1.0, 1.0, 1.0, 1.0, 1.0, 1.0, 1.0, 1.0, 1.0, 1.0, 1.0, 1.0, 1.0, 1.0, 1.0, 1.0, 1.0, 1.0, 1.0, 1.0, 1.0, 1.0, 1.0, 1.0, 1.0, 1.0, 1.0, 1.0, 1.0, 1.0, 1.0, 1.0, 1.0, 1.0, 1.0, 1.0, 1.0, 1.0, 1.0, 1.0, 1.0, 1.0, 1.0, 1.0, 1.0, 1.0, 1.0, 1.0, 1.0, 1.0, 1.0, 1.0, 1.0, 1.0, 1.0, 1.0, 1.0, 1.0, 1.0, 1.0, 1.0, 1.0, 1.0, 1.0, 1.0, 1.0, 1.0, 1.0, 1.0, 1.0, 1.0, 1.0, 1.0, 1.0, 1.0, 1.0, 1.0, 1.0, 1.0, 1.0, 1.0, 1.0, 1.0, 1.0, 1.0, 1.0, 1.0, 1.0, 1.0, 1.0, 1.0, 1.0, 1.0, 1.0, 1.0, 1.0, 1.0, 1.0, 1.0, 1.0, 1.0, 1.0, 1.0, 1.0, 1.0, 1.0, 1.0, 1.0, 1.0, 1.0, 1.0, 1.0, 1.0, 1.0, 1.0, 1.0, 1.0, 1.0, 1.0, 1.0, 1.0, 1.0, 1.0, 1.0, 1.0, 1.0, 1.0, 1.0, 1.0, 1.0, 1.0, 1.0, 1.0, 1.0, 1.0, 1.0, 1.0, 1.0, 1.0, 1.0, 1.0, 1.0, 1.0, 1.0, 1.0, 1.0, 1.0, 1.0, 1.0, 1.0, 1.0, 1.0, 1.0, 1.0, 1.0, 1.0, 1.0, 1.0, 1.0, 1.0, 1.0, 1.0, 1.0, 1.0, 1.0, 1.0, 1.0, 1.0, 1.0, 1.0, 1.0, 1.0, 1.0, 1.0, 1.0, 1.0, 1.0, 1.0, 1.0, 1.0, 1.0, 1.0, 1.0, 1.0, 1.0, 1.0, 1.0, 1.0, 1.0, 1.0, 1.0, 1.0, 1.0, 1.0, 1.0, 1.0, 1.0, 1.0, 1.0, 1.0, 1.0, 1.0, 1.0, 1.0, 1.0, 1.0, 1.0, 1.0, 1.0, 1.0, 1.0, 1.0, 1.0, 1.0, 1.0, 1.0, 1.0, 1.0, 1.0, 1.0, 1.0, 1.0, 1.0, 1.0, 1.0, 1.0, 1.0, 1.0, 1.0, 1.0, 1.0, 1.0, 1.0, 1.0, 1.0, 1.0, 1.0, 1.0, 1.0, 1.0, 1.0, 1.0, 1.0, 1.0, 1.0, 1.0, 1.0, 1.0, 1.0, 1.0, 1.0, 1.0, 1.0, 1.0, 1.0, 1.0, 1.0, 1.0, 1.0, 1.0, 1.0, 1.0, 1.0, 1.0, 1.0, 1.0, 1.0, 1.0, 1.0, 1.0, 1.0, 1.0, 1.0, 1.0, 1.0, 1.0, 1.0, 1.0, 1.0, 1.0, 1.0, 1.0, 1.0, 1.0, 1.0, 1.0, 1.0, 1.0, 1.0, 1.0, 1.0, 1.0, 1.0, 1.0, 1.0, 1.0, 1.0, 1.0, 1.0, 1.0, 1.0, 1.0, 1.0, 1.0, 1.0, 1.0, 1.0, 1.0, 1.0, 1.0, 1.0, 1.0, 1.0, 1.0, 1.0, 1.0, 1.0, 1.0, 1.0, 1.0, 1.0, 1.0, 1.0, 1.0, 1.0, 1.0, 1.0, 1.0, 1.0, 1.0, 1.0, 1.0, 1.0, 1.0, 1.0, 1.0, 1.0, 1.0, 1.0, 1.0, 1.0, 1.0, 1.0, 1.0, 1.0, 1.0, 1.0, 1.0, 1.0, 1.0, 1.0, 1.0, 1.0, 1.0, 1.0, 1.0, 1.0, 1.0, 1.0, 1.0, 1.0, 1.0, 1.0, 1.0, 1.0, 1.0, 1.0, 1.0, 1.0, 1.0, 1.0, 1.0, 1.0, 1.0, 1.0, 1.0, 1.0, 1.0, 1.0, 1.0, 1.0, 1.0, 1.0, 1.0, 1.0, 1.0, 1.0, 1.0, 1.0, 1.0, 1.0, 1.0, 1.0, 1.0, 1.0, 1.0, 1.0, 1.0, 1.0, 1.0, 1.0, 1.0, 1.0, 1.0, 1.0, 1.0, 1.0, 1.0, 1.0, 1.0, 1.0, 1.0, 1.0, 1.0, 1.0, 1.0, 1.0, 1.0, 1.0, 1.0, 1.0, 1.0, 1.0, 1.0, 1.0, 1.0, 1.0, 1.0, 1.0, 1.0, 1.0, 1.0, 1.0, 1.0, 1.0, 1.0, 1.0, 1.0, 1.0, 1.0, 1.0, 1.0, 1.0, 1.0, 1.0, 1.0, 1.0, 1.0, 1.0, 1.0, 1.0, 1.0, 1.0, 1.0, 1.0, 1.0, 1.0, 1.0, 1.0, 1.0, 1.0, 1.0, 1.0, 1.0, 1.0, 1.0, 1.0, 1.0, 1.0, 1.0, 1.0, 1.0, 1.0, 1.0, 1.0, 1.0, 1.0, 1.0, 1.0, 1.0, 1.0, 1.0, 1.0, 1.0, 1.0, 1.0, 1.0, 1.0, 1.0, 1.0, 1.0, 1.0, 1.0, 1.0, 1.0, 1.0, 1.0, 1.0, 1.0, 1.0, 1.0, 1.0, 1.0, 1.0, 1.0, 1.0, 1.0, 1.0, 1.0, 1.0, 1.0, 1.0, 1.0, 1.0, 1.0, 1.0, 1.0, 1.0, 1.0, 1.0, 1.0, 1.0, 1.0, 1.0, 1.0, 1.0, 1.0, 1.0, 1.0, 1.0, 1.0, 1.0, 1.0, 1.0, 1.0, 1.0, 1.0, 1.0, 1.0, 1.0, 1.0, 1.0, 1.0, 1.0, 1.0, 1.0, 1.0, 1.0, 1.0, 1.0, 1.0, 1.0, 1.0, 1.0, 1.0, 1.0, 1.0, 1.0, 1.0, 1.0, 1.0, 1.0, 1.0, 1.0, 1.0, 1.0, 1.0, 1.0, 1.0, 1.0, 1.0, 1.0, 1.0, 1.0, 1.0, 1.0, 1.0, 1.0, 1.0, 1.0, 1.0, 1.0, 1.0, 1.0, 1.0, 1.0, 1.0, 1.0, 1.0, 1.0, 1.0, 1.0, 1.0, 1.0, 1.0, 1.0, 1.0, 1.0, 1.0, 1.0, 1.0, 1.0, 1.0, 1.0, 1.0, 1.0, 1.0, 1.0, 1.0, 1.0, 1.0, 1.0, 1.0, 1.0, 1.0, 1.0, 1.0, 1.0, 1.0, 1.0, 1.0, 1.0, 1.0, 1.0, 1.0, 1.0, 1.0, 1.0, 1.0, 1.0, 1.0, 1.0, 1.0, 1.0, 1.0, 1.0, 1.0, 1.0, 1.0, 1.0, 1.0, 1.0, 1.0, 1.0, 1.0, 1.0, 1.0, 1.0, 1.0, 1.0, 1.0, 1.0, 1.0, 1.0, 1.0, 1.0, 1.0, 1.0, 1.0, 1.0, 1.0, 1.0, 1.0, 1.0, 1.0, 1.0, 1.0, 1.0, 1.0, 1.0, 1.0, 1.0, 1.0, 1.0, 1.0, 1.0, 1.0, 1.0, 1.0, 1.0, 1.0, 1.0, 1.0, 1.0, 1.0, 1.0, 1.0, 1.0, 1.0, 1.0, 1.0, 1.0, 1.0, 1.0, 1.0, 1.0, 1.0, 1.0, 1.0, 1.0, 1.0, 1.0, 1.0, 1.0, 1.0, 1.0, 1.0, 1.0, 1.0, 1.0, 1.0, 1.0, 1.0, 1.0, 1.0, 1.0, 1.0, 1.0, 1.0, 1.0, 1.0, 1.0, 1.0, 1.0, 1.0, 1.0, 1.0, 1.0, 1.0, 1.0, 1.0, 1.0, 1.0, 1.0, 1.0, 1.0, 1.0, 1.0, 1.0, 1.0, 1.0, 1.0, 1.0, 1.0, 1.0, 1.0, 1.0, 1.0, 1.0, 1.0, 1.0, 1.0, 1.0, 1.0, 1.0, 1.0, 1.0, 1.0, 1.0, 1.0, 1.0, 1.0, 1.0, 1.0, 1.0, 1.0, 1.0, 1.0, 1.0, 1.0, 1.0, 1.0, 1.0, 1.0, 1.0, 1.0, 1.0, 1.0, 1.0, 1.0, 1.0, 1.0, 1.0, 1.0, 1.0, 1.0, 1.0, 1.0, 1.0, 1.0, 1.0, 1.0, 1.0, 1.0, 1.0, 1.0, 1.0, 1.0, 1.0, 1.0, 1.0, 1.0, 1.0, 1.0, 1.0, 1.0, 1.0, 1.0, 1.0, 1.0, 1.0, 1.0, 1.0, 1.0, 1.0, 1.0, 1.0, 1.0, 1.0, 1.0, 1.0, 1.0, 1.0, 1.0, 1.0, 1.0, 1.0, 1.0, 1.0, 1.0, 1.0, 1.0, 1.0, 1.0, 1.0, 1.0, 1.0, 1.0, 1.0, 1.0, 1.0, 1.0, 1.0, 1.0, 1.0, 1.0, 1.0, 1.0, 1.0, 1.0, 1.0, 1.0, 1.0, 1.0, 1.0, 1.0, 1.0, 1.0, 1.0, 1.0, 1.0, 1.0, 1.0, 1.0, 1.0, 1.0, 1.0, 1.0, 1.0, 1.0, 1.0, 1.0, 1.0, 1.0, 1.0, 1.0, 1.0, 1.0, 1.0, 1.0, 1.0, 1.0, 1.0, 1.0, 1.0, 1.0, 1.0, 1.0, 1.0, 1.0, 1.0, 1.0, 1.0, 1.0, 1.0, 1.0, 1.0, 1.0, 1.0, 1.0, 1.0, 1.0, 1.0, 1.0, 1.0, 1.0, 1.0, 1.0, 1.0, 1.0, 1.0, 1.0, 1.0, 1.0, 1.0, 1.0, 1.0, 1.0, 1.0, 1.0, 1.0, 1.0, 1.0, 1.0, 1.0, 1.0, 1.0, 1.0, 1.0, 1.0, 1.0, 1.0, 1.0, 1.0, 1.0, 1.0, 1.0, 1.0, 1.0, 1.0, 1.0, 1.0, 1.0, 1.0, 1.0, 1.0, 1.0, 1.0, 1.0, 1.0, 1.0, 1.0, 1.0, 1.0, 1.0, 1.0, 1.0, 1.0, 1.0, 1.0, 1.0, 1.0, 1.0, 1.0, 1.0, 1.0, 1.0, 1.0, 1.0, 1.0, 1.0, 1.0, 1.0, 1.0, 1.0, 1.0, 1.0, 1.0, 1.0, 1.0, 1.0, 1.0, 1.0, 1.0, 1.0, 1.0, 1.0, 1.0, 1.0, 1.0, 1.0, 1.0, 1.0, 1.0, 1.0, 1.0, 1.0, 1.0, 1.0, 1.0, 1.0, 1.0, 1.0, 1.0, 1.0, 1.0, 1.0, 1.0, 1.0, 1.0, 1.0, 1.0, 1.0, 1.0, 1.0, 1.0, 1.0, 1.0, 1.0, 1.0, 1.0, 1.0, 1.0, 1.0, 1.0, 1.0, 1.0, 1.0, 1.0, 1.0, 1.0, 1.0, 1.0, 1.0, 1.0, 1.0, 1.0, 1.0, 1.0, 1.0, 1.0, 1.0, 1.0, 1.0, 1.0, 1.0, 1.0, 1.0, 1.0, 1.0, 1.0, 1.0, 1.0, 1.0, 1.0, 1.0, 1.0, 1.0, 1.0, 1.0, 1.0, 1.0, 1.0, 1.0, 1.0, 1.0, 1.0, 1.0, 1.0, 1.0, 1.0, 1.0, 1.0, 1.0, 1.0, 1.0, 1.0, 1.0, 1.0, 1.0, 1.0, 1.0, 1.0, 1.0, 1.0, 1.0, 1.0, 1.0, 1.0, 1.0, 1.0, 1.0, 1.0, 1.0, 1.0, 1.0, 1.0, 1.0, 1.0, 1.0, 1.0, 1.0, 1.0, 1.0, 1.0, 1.0, 1.0, 1.0, 1.0, 1.0, 1.0, 1.0, 1.0, 1.0, 1.0, 1.0, 1.0, 1.0, 1.0, 1.0, 1.0, 1.0, 1.0, 1.0, 1.0, 1.0, 1.0, 1.0, 1.0, 1.0, 1.0, 1.0, 1.0, 1.0, 1.0, 1.0, 1.0, 1.0, 1.0, 1.0, 1.0, 1.0, 1.0, 1.0, 1.0, 1.0, 1.0, 1.0, 1.0, 1.0, 1.0, 1.0, 1.0, 1.0, 1.0, 1.0, 1.0, 1.0, 1.0, 1.0, 1.0, 1.0, 1.0, 1.0, 1.0, 1.0, 1.0, 1.0, 1.0, 1.0, 1.0, 1.0, 1.0, 1.0, 1.0, 1.0, 1.0, 1.0, 1.0, 1.0, 1.0, 1.0, 1.0, 1.0, 1.0, 1.0, 1.0, 1.0, 1.0, 1.0, 1.0, 1.0, 1.0, 1.0, 1.0, 1.0, 1.0, 1.0, 1.0, 1.0, 1.0, 1.0, 1.0, 1.0, 1.0, 1.0, 1.0, 1.0, 1.0, 1.0, 1.0, 1.0, 1.0, 1.0, 1.0, 1.0, 1.0, 1.0, 1.0, 1.0, 1.0, 1.0, 1.0, 1.0, 1.0, 1.0, 1.0, 1.0, 1.0, 1.0, 1.0, 1.0, 1.0, 1.0, 1.0, 1.0, 1.0, 1.0, 1.0, 1.0, 1.0, 1.0, 1.0, 1.0, 1.0, 1.0, 1.0, 1.0, 1.0, 1.0, 1.0, 1.0, 1.0, 1.0, 1.0, 1.0, 1.0, 1.0, 1.0, 1.0, 1.0, 1.0, 1.0, 1.0, 1.0, 1.0, 1.0, 1.0, 1.0, 1.0, 1.0, 1.0, 1.0, 1.0, 1.0, 1.0, 1.0, 1.0, 1.0, 1.0, 1.0, 1.0, 1.0, 1.0, 1.0, 1.0, 1.0, 1.0, 1.0, 1.0, 1.0, 1.0, 1.0, 1.0, 1.0, 1.0, 1.0, 1.0, 1.0, 1.0, 1.0, 1.0, 1.0, 1.0, 1.0, 1.0, 1.0, 1.0, 1.0, 1.0, 1.0, 1.0, 1.0, 1.0, 1.0, 1.0, 1.0, 1.0, 1.0, 1.0, 1.0, 1.0, 1.0, 1.0, 1.0, 1.0, 1.0, 1.0, 1.0, 1.0, 1.0, 1.0, 1.0, 1.0, 1.0, 1.0, 1.0, 1.0, 1.0, 1.0, 1.0, 1.0, 1.0, 1.0, 1.0, 1.0, 1.0, 1.0, 1.0, 1.0, 1.0, 1.0, 1.0, 1.0, 1.0, 1.0, 1.0, 1.0, 1.0, 1.0, 1.0, 1.0, 1.0, 1.0, 1.0, 1.0, 1.0, 1.0, 1.0, 1.0, 1.0, 1.0, 1.0, 1.0, 1.0, 1.0, 1.0, 1.0, 1.0, 1.0, 1.0, 1.0, 1.0, 1.0, 1.0, 1.0, 1.0, 1.0, 1.0, 1.0, 1.0, 1.0, 1.0, 1.0, 1.0, 1.0, 1.0, 1.0, 1.0, 1.0, 1.0, 1.0, 1.0, 1.0, 1.0, 1.0, 1.0, 1.0, 1.0, 1.0, 1.0, 1.0, 1.0, 1.0, 1.0, 1.0, 1.0, 1.0, 1.0, 1.0, 1.0, 1.0, 1.0, 1.0, 1.0, 1.0, 1.0, 1.0, 1.0, 1.0, 1.0, 1.0, 1.0, 1.0, 1.0, 1.0, 1.0, 1.0, 1.0, 1.0, 1.0, 1.0, 1.0, 1.0, 1.0, 1.0, 1.0, 1.0, 1.0, 1.0, 1.0, 1.0, 1.0, 1.0, 1.0, 1.0, 1.0, 1.0, 1.0, 1.0, 1.0, 1.0, 1.0, 1.0, 1.0, 1.0, 1.0, 1.0, 1.0, 1.0, 1.0, 1.0, 1.0, 1.0, 1.0, 1.0, 1.0, 1.0, 1.0, 1.0, 1.0, 1.0, 1.0, 1.0, 1.0, 1.0, 1.0, 1.0, 1.0, 1.0, 1.0, 1.0, 1.0, 1.0, 1.0, 1.0, 1.0, 1.0, 1.0, 1.0, 1.0, 1.0, 1.0, 1.0, 1.0, 1.0, 1.0, 1.0, 1.0, 1.0, 1.0, 1.0, 1.0, 1.0, 1.0, 1.0, 1.0, 1.0, 1.0, 1.0, 1.0, 1.0, 1.0, 1.0, 1.0, 1.0, 1.0, 1.0, 1.0, 1.0, 1.0, 1.0, 1.0, 1.0, 1.0, 1.0, 1.0, 1.0, 1.0, 1.0, 1.0, 1.0, 1.0, 1.0])
me_whistle.materials.append(mat_whistle)
me_whistle.update()
arm_sdiperarmature = bpy.data.armatures.new('SdiperArmature')  # bones are not reproduced
arm_whistlearmature = bpy.data.armatures.new('WhistleArmature')  # bones are not reproduced

# ---- objects
ob_sdiper = bpy.data.objects.new('Sdiper', me_sdiper)
ob_sdiperarmature = bpy.data.objects.new('SdiperArmature', arm_sdiperarmature)
ob_whistle = bpy.data.objects.new('Whistle', me_whistle)
ob_whistlearmature = bpy.data.objects.new('WhistleArmature', arm_whistlearmature)

# ---- transforms, parenting, visibility, modifiers, constraints
ob_sdiper.parent = ob_sdiperarmature
ob_sdiper.location = (0.0, 0.0, 0.0)
ob_sdiper.use_mesh_mirror_x = True
_vg = ob_sdiper.vertex_groups.new(name='Root')
for _i, _w in zip([2, 3, 4, 5, 6, 7, 8, 12, 13, 14, 15, 16, 17, 20, 21, 22, 23, 28, 32, 33, 34, 35], [0.1835, 0.1574, 0.02825, 0.09135, 0.06917, 0.0122, 0.3298, 0.09565, 0.02452, 0.1326, 0.04381, 0.09624, 0.1856, 0.05707, 0.09648, 0.00226, 0.01654, 0.4728, 0.1127, 0.03327, 0.171, 0.05492]): _vg.add([_i], _w, 'REPLACE')
_vg = ob_sdiper.vertex_groups.new(name='Head')
for _i, _w in zip([0, 1, 2, 3, 4, 5, 6, 7, 8, 10, 11, 12, 13, 14, 15, 16, 17, 18, 19, 20, 21, 22, 23, 24, 25, 28, 30, 31, 32, 33, 34, 35, 37, 38, 39, 40, 41, 42, 43, 44, 45, 46, 47, 48, 49, 50, 51, 52, 53, 54, 55, 56, 57, 58, 59, 60, 61, 62, 353, 354, 355, 356, 357, 358, 359, 360, 361, 362, 363, 364, 365, 366, 367, 368, 369, 370, 371, 372, 373, 374, 375, 376, 377, 378], [0.951, 0.9427, 0.5994, 0.4866, 0.91, 0.7862, 0.7717, 0.8989, 0.5793, 0.9634, 0.9532, 0.7372, 0.8933, 0.8086, 0.9243, 0.3746, 0.2524, 0.9582, 0.9579, 0.7411, 0.6615, 0.902, 0.8939, 0.9821, 0.9754, 0.4796, 0.9646, 0.9516, 0.7014, 0.8844, 0.7841, 0.9196, 0.9864, 0.9843, 1.0, 1.0, 1.0, 1.0, 1.0, 1.0, 1.0, 1.0, 1.0, 1.0, 1.0, 1.0, 1.0, 1.0, 1.0, 1.0, 1.0, 1.0, 1.0, 1.0, 1.0, 1.0, 1.0, 1.0, 1.0, 1.0, 1.0, 1.0, 1.0, 1.0, 1.0, 1.0, 1.0, 1.0, 1.0, 1.0, 1.0, 1.0, 1.0, 1.0, 1.0, 1.0, 1.0, 1.0, 1.0, 1.0, 1.0, 1.0, 1.0, 1.0]): _vg.add([_i], _w, 'REPLACE')
_vg = ob_sdiper.vertex_groups.new(name='Butt')
for _i, _w in zip([3, 6, 7, 9, 12, 13, 16, 20, 26, 27, 29, 32, 33, 63, 64, 65, 66, 67, 68, 69, 70, 71, 72, 73, 74, 75, 76, 77, 78, 79, 80, 81, 82, 83, 84, 85, 86, 87, 88, 89, 90, 91, 92, 93, 94, 95, 96], [0.175, 0.07384, 0.01274, 0.4018, 0.1162, 0.0371, 0.0884, 0.03225, 0.1141, 0.02806, 0.4453, 0.1446, 0.05044, 0.7677, 0.8841, 0.7516, 0.2612, 0.09066, 0.633, 0.8808, 0.93, 0.9374, 0.9583, 0.6997, 0.9193, 0.8368, 0.8623, 0.5503, 0.953, 0.9303, 0.6969, 0.9152, 0.8295, 0.8428, 0.5936, 0.9279, 0.9052, 0.3238, 0.0393, 0.9844, 0.9805, 0.841, 0.7419, 0.5997, 0.09277, 0.9723, 0.9674]): _vg.add([_i], _w, 'REPLACE')
_vg = ob_sdiper.vertex_groups.new(name='Leg.L.001')
for _i, _w in zip([2, 3, 4, 5, 6, 7, 8, 12, 14, 16, 17, 20, 21, 22, 23, 28, 34, 97, 98, 99, 100, 101, 102, 103, 104, 105, 106, 107, 108, 109, 110, 111, 112, 113, 114, 115, 116, 117, 118, 119, 120, 121, 122, 123, 124, 125, 126, 127, 128, 129, 130, 135, 136], [0.1793, 0.1213, 0.03018, 0.09983, 0.06081, 0.00711, 0.0528, 0.01388, 0.03495, 0.3316, 0.4935, 0.1261, 0.1969, 0.03817, 0.05591, 0.002143, 0.01171, 0.964, 0.9999, 0.974, 0.9999, 0.9782, 0.9999, 0.9718, 0.9999, 0.9527, 0.9999, 0.9409, 0.9999, 0.9242, 0.9999, 0.9422, 0.9999, 0.998, 0.9983, 0.9984, 0.9981, 0.9975, 0.9973, 0.9971, 0.9975, 0.6836, 0.5331, 0.5021, 0.4874, 0.1869, 0.2579, 0.5412, 0.6402, 0.07577, 0.027, 0.08389, 0.1031]): _vg.add([_i], _w, 'REPLACE')
_vg = ob_sdiper.vertex_groups.new(name='Shin.L.001')
for _i, _w in zip([97, 99, 103, 105, 107, 109, 111, 121, 122, 123, 124, 125, 126, 127, 128, 129, 130, 131, 132, 133, 134, 135, 136, 137, 138, 140, 141, 142, 143, 144, 145, 146, 147, 148, 149, 150, 151, 152], [0.02198, 0.002062, 0.006318, 0.04458, 0.05911, 0.07576, 0.05772, 0.3162, 0.4668, 0.4979, 0.5126, 0.813, 0.742, 0.4586, 0.3594, 0.9225, 0.9594, 0.9773, 0.9831, 0.9883, 0.9816, 0.9157, 0.8959, 0.1481, 0.04062, 0.01172, 0.1261, 0.4441, 0.4856, 0.4387, 0.9519, 0.951, 0.9694, 0.9769, 0.9782, 0.9686, 0.9587, 0.9569]): _vg.add([_i], _w, 'REPLACE')
_vg = ob_sdiper.vertex_groups.new(name='Foot.L.001')
for _i, _w in zip([137, 138, 139, 140, 141, 142, 143, 144, 145, 146, 147, 150, 151, 152, 153, 154, 155, 156, 157, 158, 159, 160], [0.8519, 0.9546, 0.9921, 0.9691, 0.8739, 0.5559, 0.5143, 0.5613, 0.04359, 0.04359, 0.003708, 0.01167, 0.03103, 0.02941, 1.0, 1.0, 1.0, 0.9998, 1.0, 0.9991, 0.9932, 0.993]): _vg.add([_i], _w, 'REPLACE')
_vg = ob_sdiper.vertex_groups.new(name='Leg.L.002')
for _i, _w in zip([161, 162, 163, 164, 165, 166, 167, 168, 169, 170, 171, 172, 173, 174, 175, 176, 177, 178, 179, 180, 181, 182, 183, 184, 185, 186, 187, 188, 189, 190, 191, 192, 193, 194, 195, 199, 200], [0.959, 0.9999, 0.9664, 0.9998, 0.9692, 0.9998, 0.9611, 0.9998, 0.9437, 0.9999, 0.9599, 0.9999, 0.953, 1.0, 0.9457, 0.9999, 0.9975, 0.9974, 0.9975, 0.9974, 0.9975, 0.9985, 0.9985, 0.9978, 0.6864, 0.5364, 0.5015, 0.4688, 0.156, 0.2059, 0.5711, 0.6516, 0.08437, 0.04254, 0.003143, 0.06634, 0.1064]): _vg.add([_i], _w, 'REPLACE')
_vg = ob_sdiper.vertex_groups.new(name='Shin.L.002')
for _i, _w in zip([161, 163, 165, 167, 169, 171, 173, 175, 185, 186, 187, 188, 189, 190, 191, 192, 193, 194, 195, 196, 197, 198, 199, 200, 201, 202, 204, 205, 206, 207, 208, 209, 210, 211, 212, 213, 214, 215, 216], [0.03196, 0.01708, 0.01158, 0.02776, 0.05632, 0.03026, 0.0439, 0.05421, 0.3133, 0.4635, 0.4985, 0.5312, 0.8439, 0.794, 0.4288, 0.348, 0.9135, 0.951, 0.9707, 0.9786, 0.9874, 0.9896, 0.9334, 0.8925, 0.1478, 0.05005, 0.02085, 0.1217, 0.4572, 0.4923, 0.4486, 0.9452, 0.9453, 0.9711, 0.9812, 0.9815, 0.9675, 0.9535, 0.9545]): _vg.add([_i], _w, 'REPLACE')
_vg = ob_sdiper.vertex_groups.new(name='Foot.L.002')
for _i, _w in zip([201, 202, 203, 204, 205, 206, 207, 208, 209, 210, 211, 214, 215, 216, 217, 218, 219, 220, 221, 222, 223, 224], [0.8521, 0.9499, 0.9824, 0.9646, 0.8783, 0.5428, 0.5077, 0.5514, 0.05305, 0.05189, 0.0004842, 0.01374, 0.04082, 0.03346, 1.0, 1.0, 1.0, 1.0, 1.0, 1.0, 0.9952, 0.9947]): _vg.add([_i], _w, 'REPLACE')
_vg = ob_sdiper.vertex_groups.new(name='Leg.L.003')
for _i, _w in zip([3, 16, 17, 20, 225, 226, 227, 228, 229, 230, 231, 232, 233, 234, 235, 236, 237, 238, 239, 240, 241, 242, 243, 244, 245, 246, 247, 248, 249, 250, 251, 252, 253, 254, 255, 256, 257, 258, 260, 261, 262, 263, 264], [0.03363, 0.09121, 0.0219, 0.006036, 0.9779, 0.9999, 0.9752, 0.9999, 0.9752, 0.9999, 0.9707, 0.9999, 0.966, 0.9999, 0.9624, 1.0, 0.9794, 1.0, 0.9783, 1.0, 0.9987, 0.9983, 0.998, 0.9979, 0.9981, 0.9987, 0.9993, 0.9992, 0.7663, 0.5332, 0.5092, 0.5349, 0.7382, 0.7004, 0.6602, 0.7372, 0.05549, 0.01154, 0.01455, 0.05806, 0.07884, 0.07937, 0.06717]): _vg.add([_i], _w, 'REPLACE')
_vg = ob_sdiper.vertex_groups.new(name='Shin.L.003')
for _i, _w in zip([231, 233, 235, 249, 250, 251, 252, 253, 254, 255, 256, 257, 258, 259, 260, 261, 262, 263, 264, 265, 266, 268, 269, 270, 271, 272, 273, 274, 275, 276, 277, 278, 279, 280], [0.00865, 0.01788, 0.02514, 0.2336, 0.4668, 0.4907, 0.465, 0.2617, 0.2994, 0.3397, 0.2627, 0.9434, 0.9674, 0.9743, 0.9658, 0.9407, 0.9206, 0.9204, 0.9324, 0.1508, 0.05174, 0.02108, 0.119, 0.4616, 0.4934, 0.4484, 0.9473, 0.9508, 0.9754, 0.9804, 0.9764, 0.9618, 0.9513, 0.9611]): _vg.add([_i], _w, 'REPLACE')
_vg = ob_sdiper.vertex_groups.new(name='Foot.L.003')
for _i, _w in zip([265, 266, 267, 268, 269, 270, 271, 272, 273, 274, 278, 279, 280, 281, 282, 283, 284, 285, 286, 287, 288], [0.8492, 0.9482, 0.9812, 0.9644, 0.881, 0.5384, 0.5066, 0.5516, 0.05109, 0.04469, 0.02183, 0.0438, 0.02327, 1.0, 1.0, 1.0, 0.9996, 1.0, 1.0, 0.9956, 0.9953]): _vg.add([_i], _w, 'REPLACE')
_vg = ob_sdiper.vertex_groups.new(name='Leg.L.004')
for _i, _w in zip([289, 290, 291, 292, 293, 294, 295, 296, 297, 298, 299, 300, 301, 302, 303, 304, 305, 306, 307, 308, 309, 310, 311, 312, 313, 314, 315, 316, 317, 318, 319, 320, 326, 327, 328], [0.9487, 0.9998, 0.9702, 0.9999, 0.9745, 0.9999, 0.9628, 0.9999, 0.9325, 0.9999, 0.9071, 0.9999, 0.9027, 0.9999, 0.9282, 0.9998, 0.9972, 0.9978, 0.998, 0.9975, 0.9966, 0.9962, 0.9963, 0.9968, 0.2389, 0.4751, 0.496, 0.4708, 0.2614, 0.2862, 0.3573, 0.2805, 0.01358, 0.01153, 0.0009352]): _vg.add([_i], _w, 'REPLACE')
_vg = ob_sdiper.vertex_groups.new(name='Shin.L.004')
for _i, _w in zip([289, 291, 293, 295, 297, 299, 301, 303, 313, 314, 315, 316, 317, 318, 319, 320, 321, 322, 323, 324, 325, 326, 327, 328, 329, 330, 332, 333, 334, 335, 336, 337, 338, 339, 340, 341, 342, 343, 344], [0.05125, 0.009687, 0.0008971, 0.02429, 0.06746, 0.09292, 0.09725, 0.07175, 0.761, 0.5249, 0.5039, 0.5292, 0.7384, 0.7136, 0.6426, 0.7193, 0.9763, 0.9778, 0.9799, 0.977, 0.974, 0.9677, 0.9691, 0.9741, 0.1489, 0.05165, 0.02902, 0.1236, 0.4641, 0.4949, 0.451, 0.9447, 0.9491, 0.9779, 0.9836, 0.9787, 0.962, 0.9494, 0.9616]): _vg.add([_i], _w, 'REPLACE')
_vg = ob_sdiper.vertex_groups.new(name='Foot.L.004')
for _i, _w in zip([329, 330, 331, 332, 333, 334, 335, 336, 337, 338, 342, 343, 344, 345, 346, 347, 348, 349, 350, 351, 352], [0.8511, 0.9483, 0.9788, 0.9605, 0.8763, 0.5359, 0.5051, 0.549, 0.0542, 0.04956, 0.02384, 0.04899, 0.02485, 1.0, 1.0, 1.0, 0.9994, 1.0, 1.0, 0.9961, 0.996]): _vg.add([_i], _w, 'REPLACE')
_vg = ob_sdiper.vertex_groups.new(name='Leg.R.001')
_vg = ob_sdiper.vertex_groups.new(name='Shin.R.001')
_vg = ob_sdiper.vertex_groups.new(name='Foot.R.001')
_vg = ob_sdiper.vertex_groups.new(name='Leg.R.002')
_vg = ob_sdiper.vertex_groups.new(name='Shin.R.002')
_vg = ob_sdiper.vertex_groups.new(name='Foot.R.002')
_vg = ob_sdiper.vertex_groups.new(name='Leg.R.003')
_vg = ob_sdiper.vertex_groups.new(name='Shin.R.003')
_vg = ob_sdiper.vertex_groups.new(name='Foot.R.003')
_vg = ob_sdiper.vertex_groups.new(name='Leg.R.004')
_vg = ob_sdiper.vertex_groups.new(name='Shin.R.004')
_vg = ob_sdiper.vertex_groups.new(name='Foot.R.004')
_m = ob_sdiper.modifiers.new('Mirror', 'MIRROR')
_m = ob_sdiper.modifiers.new('Armature', 'ARMATURE')
_m.object = ob_sdiperarmature
ob_sdiperarmature.location = (0.0, 0.0, 0.0)
ob_whistle.parent = ob_whistlearmature
ob_whistle.location = (0.0, 0.0, 0.0)
_vg = ob_whistle.vertex_groups.new(name='Bone')
_vg = ob_whistle.vertex_groups.new(name='Bone.001')
for _i, _w in zip([0, 1, 2, 3, 4, 5, 6, 7, 8, 9, 10, 11, 12, 13, 14, 15, 16, 17, 18, 19, 20, 21, 22, 23, 24, 25, 26, 27, 28, 29, 30, 31, 72, 73, 74, 75, 76, 77, 78, 79, 80, 81, 82, 83, 84, 85, 86, 87, 88, 89, 90, 91, 92, 93, 94, 95, 96, 97, 98, 99, 100, 101, 102, 103, 104, 105, 106, 107, 108, 109, 110, 111, 112, 113, 114, 115, 116, 117, 118, 119], [1.0, 1.0, 1.0, 1.0, 1.0, 1.0, 1.0, 1.0, 1.0, 1.0, 1.0, 1.0, 1.0, 1.0, 1.0, 1.0, 1.0, 1.0, 1.0, 1.0, 1.0, 1.0, 1.0, 1.0, 1.0, 1.0, 1.0, 1.0, 1.0, 1.0, 1.0, 1.0, 0.3935, 0.3918, 0.3902, 0.3886, 0.387, 0.3853, 0.3861, 0.3922, 0.3984, 0.4045, 0.4106, 0.4168, 0.4504, 0.4374, 0.4244, 0.4114, 0.3984, 0.3854, 0.4587, 0.5021, 0.5455, 0.5889, 0.6322, 0.6756, 0.5522, 0.5257, 0.4991, 0.4726, 0.446, 0.4195, 0.4119, 0.4267, 0.4414, 0.4562, 0.4709, 0.4856, 0.4372, 0.4304, 0.4236, 0.4169, 0.4101, 0.4033, 0.3922, 0.3937, 0.3952, 0.3967, 0.3981, 0.3996]): _vg.add([_i], _w, 'REPLACE')
_vg = ob_whistle.vertex_groups.new(name='Bone.002')
for _i, _w in zip([32, 33, 34, 35, 36, 37, 38, 39, 40, 41, 42, 43, 44, 45, 46, 47, 48, 49, 50, 51, 52, 53, 54, 55, 56, 57, 58, 59, 60, 61, 62, 63, 64, 65, 66, 67, 68, 69, 70, 71, 72, 73, 74, 75, 76, 77, 78, 79, 80, 81, 82, 83, 84, 85, 86, 87, 88, 89, 90, 91, 92, 93, 94, 95, 96, 97, 98, 99, 100, 101, 102, 103, 104, 105, 106, 107, 108, 109, 110, 111, 112, 113, 114, 115, 116, 117, 118, 119], [1.0, 1.0, 1.0, 1.0, 1.0, 1.0, 1.0, 1.0, 1.0, 1.0, 1.0, 1.0, 1.0, 1.0, 1.0, 1.0, 1.0, 1.0, 1.0, 1.0, 1.0, 1.0, 1.0, 1.0, 1.0, 1.0, 1.0, 1.0, 1.0, 1.0, 1.0, 1.0, 1.0, 1.0, 1.0, 1.0, 1.0, 1.0, 1.0, 1.0, 0.439, 0.4508, 0.4627, 0.4746, 0.4865, 0.4984, 0.5046, 0.4896, 0.4746, 0.4595, 0.4445, 0.4295, 0.4204, 0.4393, 0.4582, 0.4771, 0.4961, 0.515, 0.45, 0.4078, 0.3657, 0.3235, 0.2813, 0.2392, 0.316, 0.3483, 0.3807, 0.4131, 0.4454, 0.4778, 0.4767, 0.4534, 0.4301, 0.4068, 0.3835, 0.3602, 0.3973, 0.4138, 0.4302, 0.4467, 0.4631, 0.4796, 0.4854, 0.4729, 0.4604, 0.4479, 0.4354, 0.4229]): _vg.add([_i], _w, 'REPLACE')
_m = ob_whistle.modifiers.new('Armature', 'ARMATURE')
_m.object = ob_whistlearmature
ob_whistlearmature.location = (0.0, 0.0, 0.0)

# ---- collection membership
col_collection.objects.link(ob_sdiper)
col_collection.objects.link(ob_sdiperarmature)
col_collection.objects.link(ob_whistle)
col_collection.objects.link(ob_whistlearmature)

# ---- scene / render settings (as saved in the file)
scene.frame_start = 1; scene.frame_end = 15; scene.frame_set(1)
scene.render.engine = 'BLENDER_EEVEE_NEXT'
scene.render.fps = 30
bpy.context.view_layer.update()

# ---- added for rendering (the .blend has no active camera and no usable light): camera, sun
cam_auto = bpy.data.cameras.new('AutoCamera')
cam_auto.lens = 50.0
cam_auto.sensor_width = 36.0
cam_auto.clip_end = 1000.0
ob_auto_camera = bpy.data.objects.new('AutoCamera', cam_auto)
scene.collection.objects.link(ob_auto_camera)
ob_auto_camera.location = (1.34152, -1.65316, 1.34932)
ob_auto_camera.rotation_euler = (1.09748, -7.21219e-08, 0.694738)
scene.camera = ob_auto_camera
light_auto_sun = bpy.data.lights.new('AutoSun', 'SUN')
light_auto_sun.energy = 3.0
light_auto_sun.angle = 0.0523599
ob_auto_sun = bpy.data.objects.new('AutoSun', light_auto_sun)
scene.collection.objects.link(ob_auto_sun)
ob_auto_sun.rotation_euler = (0.872665, 0.174533, 0.523599)
bpy.context.view_layer.update()
